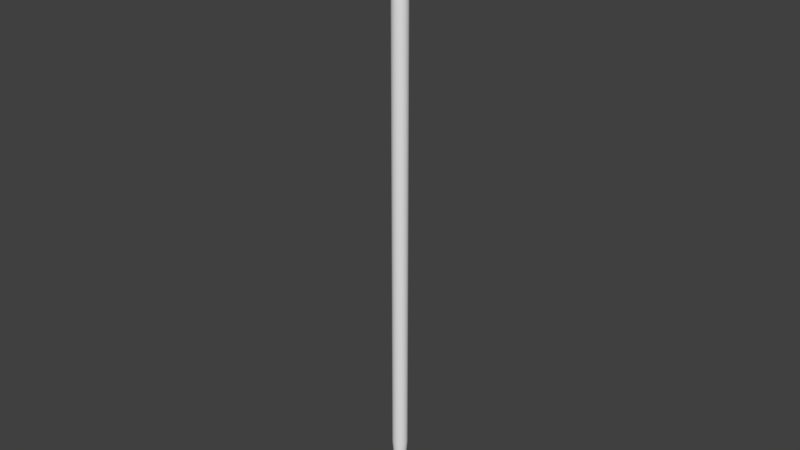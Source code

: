 # Source: Pin.blend  (saved by Blender 2.77.0; exported with 4.5.12 LTS)
import bpy
from mathutils import Matrix  # noqa: F401  (used for matrix-valued properties, if any)

bpy.ops.wm.read_factory_settings(use_empty=True)
scene = bpy.context.scene
scene.name = 'Scene'

# ---- collections
col_collection_1 = bpy.data.collections.new('Collection 1'); scene.collection.children.link(col_collection_1)

# ---- materials (node trees are filled in below, after node groups)
mat_material_001 = bpy.data.materials.new('Material.001')
mat_material_001.alpha_threshold = 0.0
mat_material_001.roughness = 0.5
mat_material_002 = bpy.data.materials.new('Material.002')
mat_material_002.alpha_threshold = 0.0
mat_material_002.roughness = 0.5

# ---- material node trees
mat_material_002.use_nodes = True; mat_material_002.node_tree.nodes.clear()
_N = mat_material_002.node_tree.nodes; _L = mat_material_002.node_tree.links
n0 = _N.new('ShaderNodeOutputMaterial'); n0.name = 'Material Output'; n0.location = (300, 300)
n1 = _N.new('ShaderNodeBsdfDiffuse'); n1.name = 'Diffuse BSDF'; n1.location = (10, 300)
n1.inputs[0].default_value = (0.8, 0.0, 0.00279, 1.0)
_L.new(n1.outputs[0], n0.inputs[0])
n0.is_active_output = True

# ---- world
world_world = bpy.data.worlds.new('World'); scene.world = world_world
world_world.color = (0.05088, 0.05088, 0.05088)
world_world.use_sun_shadow = False
world_world.sun_shadow_jitter_overblur = 0.0
world_world.cycles.sampling_method = 'MANUAL'

# ---- meshes
me_cylinder = bpy.data.meshes.new('Cylinder')
me_cylinder.from_pydata([(-8.452e-09, -1.505e-07, -1.121), (-8.529e-09, 0.1057, 6.53), (-0.331, 0.06584, 6.653), (0.02735, 0.1021, 6.53), (-0.2815, 0.05599, 6.592), (0.05284, 0.09152, 6.53), (-0.2212, 0.04399, 6.542), (0.07472, 0.07472, 6.53), (-0.1523, 0.0303, 6.504), (0.09152, 0.05284, 6.53), (-0.07766, 0.01545, 6.481), (0.1021, 0.02735, 6.53), (0.1057, -1.306e-07, 6.53), (0.1021, -0.02735, 6.53), (-0.07918, -8.182e-08, 6.481), (0.09152, -0.05284, 6.53), (-0.1553, -8.182e-08, 6.504), (0.07472, -0.07472, 6.53), (-0.2255, -8.182e-08, 6.542), (0.05284, -0.09152, 6.53), (-0.287, -8.182e-08, 6.592), (0.02735, -0.1021, 6.53), (-0.3375, -8.182e-08, 6.653), (3.262e-08, -0.1057, 6.53), (-0.375, -8.182e-08, 6.724), (-0.02735, -0.1021, 6.53), (-0.3981, -8.182e-08, 6.8), (-0.05284, -0.09152, 6.53), (-0.4059, -8.182e-08, 6.879), (-0.07472, -0.07472, 6.53), (-0.3981, -8.182e-08, 6.958), (-0.09152, -0.05284, 6.53), (-0.375, -8.182e-08, 7.034), (-0.1021, -0.02735, 6.53), (-0.3375, -8.182e-08, 7.104), (-0.1057, -1.877e-07, 6.53), (-0.287, -8.182e-08, 7.166), (-0.1021, 0.02735, 6.53), (-0.2255, -8.182e-08, 7.216), (-0.09152, 0.05284, 6.53), (-0.1553, -8.182e-08, 7.254), (-0.07472, 0.07472, 6.53), (-0.07918, -8.182e-08, 7.277), (-0.05284, 0.09152, 6.53), (-0.02735, 0.1021, 6.53), (-8.529e-09, 0.1057, -0.237), (0.02735, 0.1021, -0.237), (0.05284, 0.09152, -0.237), (0.07472, 0.07472, -0.237), (0.09152, 0.05284, -0.237), (0.1021, 0.02735, -0.237), (0.1057, -1.306e-07, -0.237), (0.1021, -0.02735, -0.237), (0.09152, -0.05284, -0.237), (0.07472, -0.07472, -0.237), (0.05284, -0.09152, -0.237), (0.02735, -0.1021, -0.237), (3.262e-08, -0.1057, -0.237), (-0.02735, -0.1021, -0.237), (-0.05284, -0.09152, -0.237), (-0.07472, -0.07472, -0.237), (-0.09152, -0.05284, -0.237), (-0.1021, -0.02735, -0.237), (-0.1057, -1.877e-07, -0.237), (-0.1021, 0.02735, -0.237), (-0.09152, 0.05284, -0.237), (-0.07472, 0.07472, -0.237), (-0.05284, 0.09152, -0.237), (-0.02735, 0.1021, -0.237), (0.01862, 0.06951, -0.6788), (0.03598, 0.06232, -0.6788), (0.05088, 0.05088, -0.6788), (0.06232, 0.03598, -0.6788), (0.06951, 0.01862, -0.6788), (0.07196, -1.376e-07, -0.6788), (0.06951, -0.01862, -0.6788), (0.06232, -0.03598, -0.6788), (0.05088, -0.05088, -0.6788), (0.03598, -0.06232, -0.6788), (0.01862, -0.06951, -0.6788), (1.944e-08, -0.07196, -0.6788), (-0.01862, -0.06951, -0.6788), (-0.03598, -0.06232, -0.6788), (-0.05088, -0.05088, -0.6788), (-0.06232, -0.03598, -0.6788), (-0.06951, -0.01862, -0.6788), (-0.07196, -1.765e-07, -0.6788), (-0.06951, 0.01862, -0.6788), (-0.06232, 0.03598, -0.6788), (-0.05088, 0.05088, -0.6788), (-0.03598, 0.06232, -0.6788), (-0.01862, 0.06951, -0.6788), (-8.579e-09, 0.07196, -0.6788), (-0.3678, 0.07315, 6.724), (-0.3904, 0.07766, 6.8), (-0.3981, 0.07918, 6.879), (-0.3904, 0.07766, 6.958), (-0.3678, 0.07315, 7.034), (-0.331, 0.06584, 7.104), (-0.2815, 0.05599, 7.166), (-0.2212, 0.04399, 7.216), (-0.1523, 0.0303, 7.254), (-0.07766, 0.01545, 7.277), (-0.3118, 0.1291, 6.653), (-0.2651, 0.1098, 6.592), (-0.2083, 0.08629, 6.542), (-0.1435, 0.05944, 6.504), (-0.07315, 0.0303, 6.481), (-0.3464, 0.1435, 6.724), (-0.3678, 0.1523, 6.8), (-0.375, 0.1553, 6.879), (-0.3678, 0.1523, 6.958), (-0.3464, 0.1435, 7.034), (-0.3118, 0.1291, 7.104), (-0.2651, 0.1098, 7.166), (-0.2083, 0.08629, 7.216), (-0.1435, 0.05944, 7.254), (-0.07315, 0.0303, 7.277), (-0.2806, 0.1875, 6.653), (-0.2386, 0.1594, 6.592), (-0.1875, 0.1253, 6.542), (-0.1291, 0.08629, 6.504), (-0.06584, 0.04399, 6.481), (-0.3118, 0.2083, 6.724), (-0.331, 0.2212, 6.8), (-0.3375, 0.2255, 6.879), (-0.331, 0.2212, 6.958), (-0.3118, 0.2083, 7.034), (-0.2806, 0.1875, 7.104), (-0.2386, 0.1594, 7.166), (-0.1875, 0.1253, 7.216), (-0.1291, 0.08629, 7.254), (-0.06584, 0.04399, 7.277), (-0.2386, 0.2386, 6.653), (-0.2029, 0.2029, 6.592), (-0.1594, 0.1594, 6.542), (-0.1098, 0.1098, 6.504), (-0.05599, 0.05599, 6.481), (-0.2651, 0.2651, 6.724), (-0.2815, 0.2815, 6.8), (-0.287, 0.287, 6.879), (-0.2815, 0.2815, 6.958), (-0.2651, 0.2651, 7.034), (-0.2386, 0.2386, 7.104), (-0.2029, 0.2029, 7.166), (-0.1594, 0.1594, 7.216), (-0.1098, 0.1098, 7.254), (-0.05599, 0.05599, 7.277), (-0.1875, 0.2806, 6.653), (-0.1594, 0.2386, 6.592), (-0.1253, 0.1875, 6.542), (-0.08629, 0.1291, 6.504), (-0.04399, 0.06584, 6.481), (-0.2083, 0.3118, 6.724), (-0.2212, 0.331, 6.8), (-0.2255, 0.3375, 6.879), (-0.2212, 0.331, 6.958), (-0.2083, 0.3118, 7.034), (-0.1875, 0.2806, 7.104), (-0.1594, 0.2386, 7.166), (-0.1253, 0.1875, 7.216), (-0.08629, 0.1291, 7.254), (-0.04399, 0.06584, 7.277), (-0.1291, 0.3118, 6.653), (-0.1098, 0.2651, 6.592), (-0.08629, 0.2083, 6.542), (-0.05944, 0.1435, 6.504), (-0.0303, 0.07315, 6.481), (-0.1435, 0.3464, 6.724), (-0.1523, 0.3678, 6.8), (-0.1553, 0.375, 6.879), (-0.1523, 0.3678, 6.958), (-0.1435, 0.3464, 7.034), (-0.1291, 0.3118, 7.104), (-0.1098, 0.2651, 7.166), (-0.08629, 0.2083, 7.216), (-0.05944, 0.1435, 7.254), (-0.0303, 0.07315, 7.277), (-0.06584, 0.331, 6.653), (-0.05599, 0.2815, 6.592), (-0.04399, 0.2212, 6.542), (-0.0303, 0.1523, 6.504), (-0.01545, 0.07766, 6.481), (-0.07315, 0.3678, 6.724), (-0.07766, 0.3904, 6.8), (-0.07918, 0.3981, 6.879), (-0.07766, 0.3904, 6.958), (-0.07315, 0.3678, 7.034), (-0.06584, 0.331, 7.104), (-0.05599, 0.2815, 7.166), (-0.04399, 0.2212, 7.216), (-0.0303, 0.1523, 7.254), (-0.01545, 0.07766, 7.277), (2.526e-07, 0.3375, 6.653), (2.465e-07, 0.287, 6.592), (2.556e-07, 0.2255, 6.542), (2.405e-07, 0.1553, 6.504), (2.42e-07, 0.07918, 6.481), (2.102e-07, 0.375, 6.724), (2.768e-07, 0.3981, 6.8), (2.707e-07, 0.4059, 6.879), (2.768e-07, 0.3981, 6.958), (2.284e-07, 0.375, 7.034), (2.526e-07, 0.3375, 7.104), (2.465e-07, 0.287, 7.166), (2.435e-07, 0.2255, 7.216), (2.465e-07, 0.1553, 7.254), (2.496e-07, 0.07918, 7.277), (0.06584, 0.331, 6.653), (0.05599, 0.2815, 6.592), (0.04399, 0.2212, 6.542), (0.0303, 0.1523, 6.504), (0.01545, 0.07766, 6.481), (0.07315, 0.3678, 6.724), (0.07766, 0.3904, 6.8), (0.07918, 0.3981, 6.879), (0.07766, 0.3904, 6.958), (0.07315, 0.3678, 7.034), (0.06584, 0.331, 7.104), (0.05599, 0.2815, 7.166), (0.04399, 0.2212, 7.216), (0.0303, 0.1523, 7.254), (0.01545, 0.07766, 7.277), (0.1291, 0.3118, 6.653), (0.1098, 0.2651, 6.592), (0.08629, 0.2083, 6.542), (0.05944, 0.1435, 6.504), (0.0303, 0.07315, 6.481), (0.1435, 0.3464, 6.724), (0.1523, 0.3678, 6.8), (0.1553, 0.375, 6.879), (0.1523, 0.3678, 6.958), (0.1435, 0.3464, 7.034), (0.1291, 0.3118, 7.104), (0.1098, 0.2651, 7.166), (0.08629, 0.2083, 7.216), (0.05944, 0.1435, 7.254), (0.0303, 0.07315, 7.277), (0.1875, 0.2806, 6.653), (0.1594, 0.2386, 6.592), (0.1253, 0.1875, 6.542), (0.08629, 0.1291, 6.504), (0.04399, 0.06584, 6.481), (0.2083, 0.3118, 6.724), (0.2212, 0.331, 6.8), (0.2255, 0.3375, 6.879), (0.2212, 0.331, 6.958), (0.2083, 0.3118, 7.034), (0.1875, 0.2806, 7.104), (0.1594, 0.2386, 7.166), (0.1253, 0.1875, 7.216), (0.08629, 0.1291, 7.254), (0.04399, 0.06584, 7.277), (0.2386, 0.2386, 6.653), (0.2029, 0.2029, 6.592), (0.1594, 0.1594, 6.542), (0.1098, 0.1098, 6.504), (0.05599, 0.05599, 6.481), (0.2651, 0.2651, 6.724), (0.2815, 0.2815, 6.8), (0.287, 0.287, 6.879), (0.2815, 0.2815, 6.958), (0.2651, 0.2651, 7.034), (0.2386, 0.2386, 7.104), (0.2029, 0.2029, 7.166), (0.1594, 0.1594, 7.216), (0.1098, 0.1098, 7.254), (0.05599, 0.05599, 7.277), (0.2806, 0.1875, 6.653), (0.2386, 0.1594, 6.592), (0.1875, 0.1253, 6.542), (0.1291, 0.08629, 6.504), (0.06584, 0.04399, 6.481), (0.3118, 0.2083, 6.724), (0.331, 0.2212, 6.8), (0.3375, 0.2255, 6.879), (0.331, 0.2212, 6.958), (0.3118, 0.2083, 7.034), (0.2806, 0.1875, 7.104), (0.2386, 0.1594, 7.166), (0.1875, 0.1253, 7.216), (0.1291, 0.08629, 7.254), (0.06584, 0.04399, 7.277), (0.3118, 0.1291, 6.653), (0.2651, 0.1098, 6.592), (0.2083, 0.08629, 6.542), (0.1435, 0.05944, 6.504), (0.07315, 0.0303, 6.481), (0.3464, 0.1435, 6.724), (0.3678, 0.1523, 6.8), (0.375, 0.1553, 6.879), (0.3678, 0.1523, 6.958), (0.3464, 0.1435, 7.034), (0.3118, 0.1291, 7.104), (0.2651, 0.1098, 7.166), (0.2083, 0.08629, 7.216), (0.1435, 0.05944, 7.254), (0.07315, 0.0303, 7.277), (0.331, 0.06584, 6.653), (0.2815, 0.05599, 6.592), (0.2212, 0.04399, 6.542), (0.1523, 0.0303, 6.504), (0.07766, 0.01545, 6.481), (0.3678, 0.07315, 6.724), (0.3904, 0.07766, 6.8), (0.3981, 0.07918, 6.879), (0.3904, 0.07766, 6.958), (0.3678, 0.07315, 7.034), (0.331, 0.06584, 7.104), (0.2815, 0.05599, 7.166), (0.2212, 0.04399, 7.216), (0.1523, 0.0303, 7.254), (0.07766, 0.01545, 7.277), (0.3375, -1.165e-07, 6.653), (0.287, -9.231e-08, 6.592), (0.2255, -8.626e-08, 6.542), (0.1553, -8.022e-08, 6.504), (0.07918, -8.022e-08, 6.481), (0.375, -5.602e-08, 6.724), (0.3981, -1.165e-07, 6.8), (0.4059, -1.226e-07, 6.879), (0.3981, -1.165e-07, 6.958), (0.375, -5.602e-08, 7.034), (0.3375, -1.165e-07, 7.104), (0.287, -9.231e-08, 7.166), (0.2255, -7.114e-08, 7.216), (0.1553, -6.51e-08, 7.254), (0.07918, -8.475e-08, 7.277), (0.331, -0.06584, 6.653), (0.2815, -0.05599, 6.592), (0.2212, -0.04399, 6.542), (0.1523, -0.0303, 6.504), (0.07766, -0.01545, 6.481), (0.3678, -0.07315, 6.724), (0.3904, -0.07766, 6.8), (0.3981, -0.07918, 6.879), (0.3904, -0.07766, 6.958), (0.3678, -0.07315, 7.034), (0.331, -0.06584, 7.104), (0.2815, -0.05599, 7.166), (0.2212, -0.04399, 7.216), (0.1523, -0.0303, 7.254), (0.07766, -0.01545, 7.277), (0.3118, -0.1291, 6.653), (0.2651, -0.1098, 6.592), (0.2083, -0.08629, 6.542), (0.1435, -0.05944, 6.504), (0.07315, -0.0303, 6.481), (0.3464, -0.1435, 6.724), (0.3678, -0.1523, 6.8), (0.375, -0.1553, 6.879), (0.3678, -0.1523, 6.958), (0.3464, -0.1435, 7.034), (0.3118, -0.1291, 7.104), (0.2651, -0.1098, 7.166), (0.2083, -0.08629, 7.216), (0.1435, -0.05944, 7.254), (0.07315, -0.0303, 7.277), (0.2806, -0.1875, 6.653), (0.2386, -0.1594, 6.592), (0.1875, -0.1253, 6.542), (0.1291, -0.08629, 6.504), (0.06584, -0.04399, 6.481), (0.3118, -0.2083, 6.724), (0.331, -0.2212, 6.8), (0.3375, -0.2255, 6.879), (0.331, -0.2212, 6.958), (0.3118, -0.2083, 7.034), (0.2806, -0.1875, 7.104), (0.2386, -0.1594, 7.166), (0.1875, -0.1253, 7.216), (0.1291, -0.08629, 7.254), (0.06584, -0.04399, 7.277), (0.2386, -0.2386, 6.653), (0.2029, -0.2029, 6.592), (0.1594, -0.1594, 6.542), (0.1098, -0.1098, 6.504), (0.05599, -0.05599, 6.481), (0.2651, -0.2651, 6.724), (0.2815, -0.2815, 6.8), (0.287, -0.287, 6.879), (0.2815, -0.2815, 6.958), (0.2651, -0.2651, 7.034), (0.2386, -0.2386, 7.104), (0.2029, -0.2029, 7.166), (0.1594, -0.1594, 7.216), (0.1098, -0.1098, 7.254), (0.05599, -0.05599, 7.277), (0.1875, -0.2806, 6.653), (0.1594, -0.2386, 6.592), (0.1253, -0.1875, 6.542), (0.08629, -0.1291, 6.504), (0.04399, -0.06584, 6.481), (0.2083, -0.3118, 6.724), (0.2212, -0.331, 6.8), (0.2255, -0.3375, 6.879), (0.2212, -0.331, 6.958), (0.2083, -0.3118, 7.034), (0.1875, -0.2806, 7.104), (0.1594, -0.2386, 7.166), (0.1253, -0.1875, 7.216), (0.08629, -0.1291, 7.254), (0.04399, -0.06584, 7.277), (0.1291, -0.3118, 6.653), (0.1098, -0.2651, 6.592), (0.08629, -0.2083, 6.542), (0.05944, -0.1435, 6.504), (0.0303, -0.07315, 6.481), (0.1435, -0.3464, 6.724), (0.1523, -0.3678, 6.8), (0.1553, -0.375, 6.879), (0.1523, -0.3678, 6.958), (0.1435, -0.3464, 7.034), (0.1291, -0.3118, 7.104), (0.1098, -0.2651, 7.166), (0.08629, -0.2083, 7.216), (0.05944, -0.1435, 7.254), (0.0303, -0.07315, 7.277), (0.06584, -0.331, 6.653), (0.05599, -0.2815, 6.592), (0.04399, -0.2212, 6.542), (0.0303, -0.1523, 6.504), (0.01545, -0.07766, 6.481), (0.07315, -0.3678, 6.724), (0.07766, -0.3904, 6.8), (0.07918, -0.3981, 6.879), (0.07766, -0.3904, 6.958), (0.07315, -0.3678, 7.034), (0.06584, -0.331, 7.104), (0.05599, -0.2815, 7.166), (0.04399, -0.2212, 7.216), (0.0303, -0.1523, 7.254), (0.01545, -0.07766, 7.277), (1.74e-07, -0.3375, 6.653), (1.921e-07, -0.287, 6.592), (2.223e-07, -0.2255, 6.542), (2.193e-07, -0.1553, 6.504), (2.45e-07, -0.07918, 6.481), (2.492e-07, -8.182e-08, 6.473), (2.465e-07, -0.375, 6.724), (1.558e-07, -0.3981, 6.8), (1.74e-07, -0.4059, 6.879), (1.558e-07, -0.3981, 6.958), (2.465e-07, -0.375, 7.034), (1.74e-07, -0.3375, 7.104), (1.921e-07, -0.287, 7.166), (2.314e-07, -0.2255, 7.216), (2.314e-07, -0.1553, 7.254), (2.435e-07, -0.07918, 7.277), (-0.06584, -0.331, 6.653), (-0.05599, -0.2815, 6.592), (-0.04399, -0.2212, 6.542), (-0.0303, -0.1523, 6.504), (-0.01545, -0.07766, 6.481), (-0.07315, -0.3678, 6.724), (-0.07766, -0.3904, 6.8), (-0.07918, -0.3981, 6.879), (-0.07766, -0.3904, 6.958), (-0.07315, -0.3678, 7.034), (-0.06584, -0.331, 7.104), (-0.05599, -0.2815, 7.166), (-0.04399, -0.2212, 7.216), (-0.0303, -0.1523, 7.254), (-0.01545, -0.07766, 7.277), (-0.1291, -0.3118, 6.653), (-0.1098, -0.2651, 6.592), (-0.08629, -0.2083, 6.542), (-0.05944, -0.1435, 6.504), (-0.0303, -0.07315, 6.481), (-0.1435, -0.3464, 6.724), (-0.1523, -0.3678, 6.8), (-0.1553, -0.375, 6.879), (-0.1523, -0.3678, 6.958), (-0.1435, -0.3464, 7.034), (-0.1291, -0.3118, 7.104), (-0.1098, -0.2651, 7.166), (-0.08629, -0.2083, 7.216), (-0.05944, -0.1435, 7.254), (-0.0303, -0.07315, 7.277), (-0.1875, -0.2806, 6.653), (-0.1594, -0.2386, 6.592), (-0.1253, -0.1875, 6.542), (-0.08629, -0.1291, 6.504), (-0.04399, -0.06584, 6.481), (-0.2083, -0.3118, 6.724), (-0.2212, -0.331, 6.8), (-0.2255, -0.3375, 6.879), (-0.2212, -0.331, 6.958), (-0.2083, -0.3118, 7.034), (-0.1875, -0.2806, 7.104), (-0.1594, -0.2386, 7.166), (-0.1253, -0.1875, 7.216), (-0.08629, -0.1291, 7.254), (-0.04399, -0.06584, 7.277), (1.758e-07, -1.918e-07, 7.285), (-0.2386, -0.2386, 6.653), (-0.2029, -0.2029, 6.592), (-0.1594, -0.1594, 6.542), (-0.1098, -0.1098, 6.504), (-0.05599, -0.05599, 6.481), (-0.2651, -0.2651, 6.724), (-0.2815, -0.2815, 6.8), (-0.287, -0.287, 6.879), (-0.2815, -0.2815, 6.958), (-0.2651, -0.2651, 7.034), (-0.2386, -0.2386, 7.104), (-0.2029, -0.2029, 7.166), (-0.1594, -0.1594, 7.216), (-0.1098, -0.1098, 7.254), (-0.05599, -0.05599, 7.277), (-0.2806, -0.1875, 6.653), (-0.2386, -0.1594, 6.592), (-0.1875, -0.1253, 6.542), (-0.1291, -0.08629, 6.504), (-0.06584, -0.04399, 6.481), (-0.3118, -0.2083, 6.724), (-0.331, -0.2212, 6.8), (-0.3375, -0.2255, 6.879), (-0.331, -0.2212, 6.958), (-0.3118, -0.2083, 7.034), (-0.2806, -0.1875, 7.104), (-0.2386, -0.1594, 7.166), (-0.1875, -0.1253, 7.216), (-0.1291, -0.08629, 7.254), (-0.06584, -0.04399, 7.277), (-0.3118, -0.1291, 6.653), (-0.2651, -0.1098, 6.592), (-0.2083, -0.08629, 6.542), (-0.1435, -0.05944, 6.504), (-0.07315, -0.0303, 6.481), (-0.3464, -0.1435, 6.724), (-0.3678, -0.1523, 6.8), (-0.375, -0.1553, 6.879), (-0.3678, -0.1523, 6.958), (-0.3464, -0.1435, 7.034), (-0.3118, -0.1291, 7.104), (-0.2651, -0.1098, 7.166), (-0.2083, -0.08629, 7.216), (-0.1435, -0.05944, 7.254), (-0.07315, -0.0303, 7.277), (-0.331, -0.06584, 6.653), (-0.2815, -0.05599, 6.592), (-0.2212, -0.04399, 6.542), (-0.1523, -0.0303, 6.504), (-0.07766, -0.01545, 6.481), (-0.3678, -0.07315, 6.724), (-0.3904, -0.07766, 6.8), (-0.3981, -0.07918, 6.879), (-0.3904, -0.07766, 6.958), (-0.3678, -0.07315, 7.034), (-0.331, -0.06584, 7.104), (-0.2815, -0.05599, 7.166), (-0.2212, -0.04399, 7.216), (-0.1523, -0.0303, 7.254), (-0.07766, -0.01545, 7.277)], [], [(45, 1, 3, 46), (46, 3, 5, 47), (47, 5, 7, 48), (48, 7, 9, 49), (49, 9, 11, 50), (50, 11, 12, 51), (51, 12, 13, 52), (52, 13, 15, 53), (53, 15, 17, 54), (54, 17, 19, 55), (55, 19, 21, 56), (56, 21, 23, 57), (57, 23, 25, 58), (58, 25, 27, 59), (59, 27, 29, 60), (60, 29, 31, 61), (61, 31, 33, 62), (62, 33, 35, 63), (63, 35, 37, 64), (64, 37, 39, 65), (65, 39, 41, 66), (66, 41, 43, 67), (26, 28, 95, 94), (67, 43, 44, 68), (68, 44, 1, 45), (4, 2, 103, 104), (91, 68, 45, 92), (90, 67, 68, 91), (89, 66, 67, 90), (88, 65, 66, 89), (87, 64, 65, 88), (86, 63, 64, 87), (85, 62, 63, 86), (84, 61, 62, 85), (83, 60, 61, 84), (82, 59, 60, 83), (81, 58, 59, 82), (80, 57, 58, 81), (79, 56, 57, 80), (78, 55, 56, 79), (77, 54, 55, 78), (76, 53, 54, 77), (75, 52, 53, 76), (74, 51, 52, 75), (73, 50, 51, 74), (72, 49, 50, 73), (71, 48, 49, 72), (70, 47, 48, 71), (69, 46, 47, 70), (92, 45, 46, 69), (0, 92, 69), (0, 69, 70), (0, 70, 71), (0, 71, 72), (0, 72, 73), (0, 73, 74), (0, 74, 75), (0, 75, 76), (0, 76, 77), (0, 77, 78), (0, 78, 79), (0, 79, 80), (0, 80, 81), (0, 81, 82), (0, 82, 83), (0, 83, 84), (0, 84, 85), (0, 85, 86), (0, 86, 87), (0, 87, 88), (0, 88, 89), (0, 89, 90), (0, 90, 91), (0, 91, 92), (101, 102, 117, 116), (96, 97, 112, 111), (97, 98, 113, 112), (2, 93, 108, 103), (102, 494, 117), (93, 94, 109, 108), (40, 42, 102, 101), (24, 26, 94, 93), (38, 40, 101, 100), (22, 24, 93, 2), (36, 38, 100, 99), (20, 22, 2, 4), (34, 36, 99, 98), (18, 20, 4, 6), (32, 34, 98, 97), (16, 18, 6, 8), (30, 32, 97, 96), (14, 16, 8, 10), (28, 30, 96, 95), (42, 494, 102), (438, 14, 10), (100, 101, 116, 115), (6, 4, 104, 105), (95, 96, 111, 110), (8, 6, 105, 106), (94, 95, 110, 109), (10, 8, 106, 107), (99, 100, 115, 114), (438, 10, 107), (98, 99, 114, 113), (105, 104, 119, 120), (115, 116, 131, 130), (110, 111, 126, 125), (111, 112, 127, 126), (104, 103, 118, 119), (116, 117, 132, 131), (103, 108, 123, 118), (117, 494, 132), (438, 107, 122), (112, 113, 128, 127), (107, 106, 121, 122), (113, 114, 129, 128), (108, 109, 124, 123), (109, 110, 125, 124), (106, 105, 120, 121), (114, 115, 130, 129), (123, 124, 139, 138), (131, 132, 147, 146), (124, 125, 140, 139), (438, 122, 137), (132, 494, 147), (125, 126, 141, 140), (122, 121, 136, 137), (126, 127, 142, 141), (121, 120, 135, 136), (127, 128, 143, 142), (120, 119, 134, 135), (128, 129, 144, 143), (119, 118, 133, 134), (129, 130, 145, 144), (118, 123, 138, 133), (130, 131, 146, 145), (142, 143, 158, 157), (135, 134, 149, 150), (143, 144, 159, 158), (134, 133, 148, 149), (144, 145, 160, 159), (133, 138, 153, 148), (145, 146, 161, 160), (138, 139, 154, 153), (146, 147, 162, 161), (139, 140, 155, 154), (438, 137, 152), (147, 494, 162), (140, 141, 156, 155), (137, 136, 151, 152), (141, 142, 157, 156), (136, 135, 150, 151), (161, 162, 177, 176), (154, 155, 170, 169), (438, 152, 167), (162, 494, 177), (155, 156, 171, 170), (152, 151, 166, 167), (156, 157, 172, 171), (151, 150, 165, 166), (157, 158, 173, 172), (150, 149, 164, 165), (158, 159, 174, 173), (149, 148, 163, 164), (159, 160, 175, 174), (148, 153, 168, 163), (160, 161, 176, 175), (153, 154, 169, 168), (165, 164, 179, 180), (173, 174, 189, 188), (164, 163, 178, 179), (174, 175, 190, 189), (163, 168, 183, 178), (175, 176, 191, 190), (168, 169, 184, 183), (176, 177, 192, 191), (169, 170, 185, 184), (438, 167, 182), (177, 494, 192), (170, 171, 186, 185), (167, 166, 181, 182), (171, 172, 187, 186), (166, 165, 180, 181), (172, 173, 188, 187), (184, 185, 200, 199), (438, 182, 197), (192, 494, 207), (185, 186, 201, 200), (182, 181, 196, 197), (186, 187, 202, 201), (181, 180, 195, 196), (187, 188, 203, 202), (180, 179, 194, 195), (188, 189, 204, 203), (179, 178, 193, 194), (189, 190, 205, 204), (178, 183, 198, 193), (190, 191, 206, 205), (183, 184, 199, 198), (191, 192, 207, 206), (203, 204, 219, 218), (194, 193, 208, 209), (204, 205, 220, 219), (193, 198, 213, 208), (205, 206, 221, 220), (198, 199, 214, 213), (206, 207, 222, 221), (199, 200, 215, 214), (438, 197, 212), (207, 494, 222), (200, 201, 216, 215), (197, 196, 211, 212), (201, 202, 217, 216), (196, 195, 210, 211), (202, 203, 218, 217), (195, 194, 209, 210), (222, 494, 237), (215, 216, 231, 230), (212, 211, 226, 227), (216, 217, 232, 231), (211, 210, 225, 226), (217, 218, 233, 232), (210, 209, 224, 225), (218, 219, 234, 233), (209, 208, 223, 224), (219, 220, 235, 234), (208, 213, 228, 223), (220, 221, 236, 235), (213, 214, 229, 228), (221, 222, 237, 236), (214, 215, 230, 229), (438, 212, 227), (234, 235, 250, 249), (223, 228, 243, 238), (235, 236, 251, 250), (228, 229, 244, 243), (236, 237, 252, 251), (229, 230, 245, 244), (438, 227, 242), (237, 494, 252), (230, 231, 246, 245), (227, 226, 241, 242), (231, 232, 247, 246), (226, 225, 240, 241), (232, 233, 248, 247), (225, 224, 239, 240), (233, 234, 249, 248), (224, 223, 238, 239), (242, 241, 256, 257), (246, 247, 262, 261), (241, 240, 255, 256), (247, 248, 263, 262), (240, 239, 254, 255), (248, 249, 264, 263), (239, 238, 253, 254), (249, 250, 265, 264), (238, 243, 258, 253), (250, 251, 266, 265), (243, 244, 259, 258), (251, 252, 267, 266), (244, 245, 260, 259), (438, 242, 257), (252, 494, 267), (245, 246, 261, 260), (253, 258, 273, 268), (265, 266, 281, 280), (258, 259, 274, 273), (266, 267, 282, 281), (259, 260, 275, 274), (438, 257, 272), (267, 494, 282), (260, 261, 276, 275), (257, 256, 271, 272), (261, 262, 277, 276), (256, 255, 270, 271), (262, 263, 278, 277), (255, 254, 269, 270), (263, 264, 279, 278), (254, 253, 268, 269), (264, 265, 280, 279), (276, 277, 292, 291), (271, 270, 285, 286), (277, 278, 293, 292), (270, 269, 284, 285), (278, 279, 294, 293), (269, 268, 283, 284), (279, 280, 295, 294), (268, 273, 288, 283), (280, 281, 296, 295), (273, 274, 289, 288), (281, 282, 297, 296), (274, 275, 290, 289), (438, 272, 287), (282, 494, 297), (275, 276, 291, 290), (272, 271, 286, 287), (295, 296, 311, 310), (288, 289, 304, 303), (296, 297, 312, 311), (289, 290, 305, 304), (438, 287, 302), (297, 494, 312), (290, 291, 306, 305), (287, 286, 301, 302), (291, 292, 307, 306), (286, 285, 300, 301), (292, 293, 308, 307), (285, 284, 299, 300), (293, 294, 309, 308), (284, 283, 298, 299), (294, 295, 310, 309), (283, 288, 303, 298), (301, 300, 315, 316), (307, 308, 323, 322), (300, 299, 314, 315), (308, 309, 324, 323), (299, 298, 313, 314), (309, 310, 325, 324), (298, 303, 318, 313), (310, 311, 326, 325), (303, 304, 319, 318), (311, 312, 327, 326), (304, 305, 320, 319), (438, 302, 317), (312, 494, 327), (305, 306, 321, 320), (302, 301, 316, 317), (306, 307, 322, 321), (318, 319, 334, 333), (326, 327, 342, 341), (319, 320, 335, 334), (438, 317, 332), (327, 494, 342), (320, 321, 336, 335), (317, 316, 331, 332), (321, 322, 337, 336), (316, 315, 330, 331), (322, 323, 338, 337), (315, 314, 329, 330), (323, 324, 339, 338), (314, 313, 328, 329), (324, 325, 340, 339), (313, 318, 333, 328), (325, 326, 341, 340), (337, 338, 353, 352), (330, 329, 344, 345), (338, 339, 354, 353), (329, 328, 343, 344), (339, 340, 355, 354), (328, 333, 348, 343), (340, 341, 356, 355), (333, 334, 349, 348), (341, 342, 357, 356), (334, 335, 350, 349), (438, 332, 347), (342, 494, 357), (335, 336, 351, 350), (332, 331, 346, 347), (336, 337, 352, 351), (331, 330, 345, 346), (356, 357, 372, 371), (349, 350, 365, 364), (438, 347, 362), (357, 494, 372), (350, 351, 366, 365), (347, 346, 361, 362), (351, 352, 367, 366), (346, 345, 360, 361), (352, 353, 368, 367), (345, 344, 359, 360), (353, 354, 369, 368), (344, 343, 358, 359), (354, 355, 370, 369), (343, 348, 363, 358), (355, 356, 371, 370), (348, 349, 364, 363), (368, 369, 384, 383), (359, 358, 373, 374), (369, 370, 385, 384), (358, 363, 378, 373), (370, 371, 386, 385), (363, 364, 379, 378), (371, 372, 387, 386), (364, 365, 380, 379), (438, 362, 377), (372, 494, 387), (365, 366, 381, 380), (362, 361, 376, 377), (366, 367, 382, 381), (361, 360, 375, 376), (367, 368, 383, 382), (360, 359, 374, 375), (438, 377, 392), (387, 494, 402), (380, 381, 396, 395), (377, 376, 391, 392), (381, 382, 397, 396), (376, 375, 390, 391), (382, 383, 398, 397), (375, 374, 389, 390), (383, 384, 399, 398), (374, 373, 388, 389), (384, 385, 400, 399), (373, 378, 393, 388), (385, 386, 401, 400), (378, 379, 394, 393), (386, 387, 402, 401), (379, 380, 395, 394), (389, 388, 403, 404), (399, 400, 415, 414), (388, 393, 408, 403), (400, 401, 416, 415), (393, 394, 409, 408), (401, 402, 417, 416), (394, 395, 410, 409), (438, 392, 407), (402, 494, 417), (395, 396, 411, 410), (392, 391, 406, 407), (396, 397, 412, 411), (391, 390, 405, 406), (397, 398, 413, 412), (390, 389, 404, 405), (398, 399, 414, 413), (410, 411, 426, 425), (407, 406, 421, 422), (411, 412, 427, 426), (406, 405, 420, 421), (412, 413, 428, 427), (405, 404, 419, 420), (413, 414, 429, 428), (404, 403, 418, 419), (414, 415, 430, 429), (403, 408, 423, 418), (415, 416, 431, 430), (408, 409, 424, 423), (416, 417, 432, 431), (409, 410, 425, 424), (438, 407, 422), (417, 494, 432), (429, 430, 446, 445), (418, 423, 439, 433), (430, 431, 447, 446), (423, 424, 440, 439), (431, 432, 448, 447), (424, 425, 441, 440), (438, 422, 437), (432, 494, 448), (425, 426, 442, 441), (422, 421, 436, 437), (426, 427, 443, 442), (421, 420, 435, 436), (427, 428, 444, 443), (420, 419, 434, 435), (428, 429, 445, 444), (419, 418, 433, 434), (437, 436, 452, 453), (442, 443, 458, 457), (436, 435, 451, 452), (443, 444, 459, 458), (435, 434, 450, 451), (444, 445, 460, 459), (434, 433, 449, 450), (445, 446, 461, 460), (433, 439, 454, 449), (446, 447, 462, 461), (439, 440, 455, 454), (447, 448, 463, 462), (440, 441, 456, 455), (438, 437, 453), (448, 494, 463), (441, 442, 457, 456), (449, 454, 469, 464), (461, 462, 477, 476), (454, 455, 470, 469), (462, 463, 478, 477), (455, 456, 471, 470), (438, 453, 468), (463, 494, 478), (456, 457, 472, 471), (453, 452, 467, 468), (457, 458, 473, 472), (452, 451, 466, 467), (458, 459, 474, 473), (451, 450, 465, 466), (459, 460, 475, 474), (450, 449, 464, 465), (460, 461, 476, 475), (472, 473, 488, 487), (467, 466, 481, 482), (473, 474, 489, 488), (466, 465, 480, 481), (474, 475, 490, 489), (465, 464, 479, 480), (475, 476, 491, 490), (464, 469, 484, 479), (476, 477, 492, 491), (469, 470, 485, 484), (477, 478, 493, 492), (470, 471, 486, 485), (438, 468, 483), (478, 494, 493), (471, 472, 487, 486), (468, 467, 482, 483), (491, 492, 508, 507), (484, 485, 501, 500), (492, 493, 509, 508), (485, 486, 502, 501), (438, 483, 499), (493, 494, 509), (486, 487, 503, 502), (483, 482, 498, 499), (487, 488, 504, 503), (482, 481, 497, 498), (488, 489, 505, 504), (481, 480, 496, 497), (489, 490, 506, 505), (480, 479, 495, 496), (490, 491, 507, 506), (479, 484, 500, 495), (504, 505, 520, 519), (497, 496, 511, 512), (505, 506, 521, 520), (496, 495, 510, 511), (506, 507, 522, 521), (495, 500, 515, 510), (507, 508, 523, 522), (500, 501, 516, 515), (508, 509, 524, 523), (501, 502, 517, 516), (438, 499, 514), (509, 494, 524), (502, 503, 518, 517), (499, 498, 513, 514), (503, 504, 519, 518), (498, 497, 512, 513), (523, 524, 539, 538), (516, 517, 532, 531), (438, 514, 529), (524, 494, 539), (517, 518, 533, 532), (514, 513, 528, 529), (518, 519, 534, 533), (513, 512, 527, 528), (519, 520, 535, 534), (512, 511, 526, 527), (520, 521, 536, 535), (511, 510, 525, 526), (521, 522, 537, 536), (510, 515, 530, 525), (522, 523, 538, 537), (515, 516, 531, 530), (527, 526, 541, 542), (535, 536, 551, 550), (526, 525, 540, 541), (536, 537, 552, 551), (525, 530, 545, 540), (537, 538, 553, 552), (530, 531, 546, 545), (538, 539, 554, 553), (531, 532, 547, 546), (438, 529, 544), (539, 494, 554), (532, 533, 548, 547), (529, 528, 543, 544), (533, 534, 549, 548), (528, 527, 542, 543), (534, 535, 550, 549), (546, 547, 28, 26), (438, 544, 14), (554, 494, 42), (547, 548, 30, 28), (544, 543, 16, 14), (548, 549, 32, 30), (543, 542, 18, 16), (549, 550, 34, 32), (542, 541, 20, 18), (550, 551, 36, 34), (541, 540, 22, 20), (551, 552, 38, 36), (540, 545, 24, 22), (552, 553, 40, 38), (545, 546, 26, 24), (553, 554, 42, 40)])
me_cylinder.polygons.foreach_set('use_smooth', [True] * 584)
me_cylinder.polygons.foreach_set('material_index', [0, 0, 0, 0, 0, 0, 0, 0, 0, 0, 0, 0, 0, 0, 0, 0, 0, 0, 0, 0, 0, 0, 1, 0, 0, 1, 0, 0, 0, 0, 0, 0, 0, 0, 0, 0, 0, 0, 0, 0, 0, 0, 0, 0, 0, 0, 0, 0, 0, 0, 0, 0, 0, 0, 0, 0, 0, 0, 0, 0, 0, 0, 0, 0, 0, 0, 0, 0, 0, 0, 0, 0, 0, 0, 1, 1, 1, 1, 1, 1, 1, 1, 1, 1, 1, 1, 1, 1, 1, 1, 1, 1, 1, 1, 1, 1, 1, 1, 1, 1, 1, 1, 1, 1, 1, 1, 1, 1, 1, 1, 1, 1, 1, 1, 1, 1, 1, 1, 1, 1, 1, 1, 1, 1, 1, 1, 1, 1, 1, 1, 1, 1, 1, 1, 1, 1, 1, 1, 1, 1, 1, 1, 1, 1, 1, 1, 1, 1, 1, 1, 1, 1, 1, 1, 1, 1, 1, 1, 1, 1, 1, 1, 1, 1, 1, 1, 1, 1, 1, 1, 1, 1, 1, 1, 1, 1, 1, 1, 1, 1, 1, 1, 1, 1, 1, 1, 1, 1, 1, 1, 1, 1, 1, 1, 1, 1, 1, 1, 1, 1, 1, 1, 1, 1, 1, 1, 1, 1, 1, 1, 1, 1, 1, 1, 1, 1, 1, 1, 1, 1, 1, 1, 1, 1, 1, 1, 1, 1, 1, 1, 1, 1, 1, 1, 1, 1, 1, 1, 1, 1, 1, 1, 1, 1, 1, 1, 1, 1, 1, 1, 1, 1, 1, 1, 1, 1, 1, 1, 1, 1, 1, 1, 1, 1, 1, 1, 1, 1, 1, 1, 1, 1, 1, 1, 1, 1, 1, 1, 1, 1, 1, 1, 1, 1, 1, 1, 1, 1, 1, 1, 1, 1, 1, 1, 1, 1, 1, 1, 1, 1, 1, 1, 1, 1, 1, 1, 1, 1, 1, 1, 1, 1, 1, 1, 1, 1, 1, 1, 1, 1, 1, 1, 1, 1, 1, 1, 1, 1, 1, 1, 1, 1, 1, 1, 1, 1, 1, 1, 1, 1, 1, 1, 1, 1, 1, 1, 1, 1, 1, 1, 1, 1, 1, 1, 1, 1, 1, 1, 1, 1, 1, 1, 1, 1, 1, 1, 1, 1, 1, 1, 1, 1, 1, 1, 1, 1, 1, 1, 1, 1, 1, 1, 1, 1, 1, 1, 1, 1, 1, 1, 1, 1, 1, 1, 1, 1, 1, 1, 1, 1, 1, 1, 1, 1, 1, 1, 1, 1, 1, 1, 1, 1, 1, 1, 1, 1, 1, 1, 1, 1, 1, 1, 1, 1, 1, 1, 1, 1, 1, 1, 1, 1, 1, 1, 1, 1, 1, 1, 1, 1, 1, 1, 1, 1, 1, 1, 1, 1, 1, 1, 1, 1, 1, 1, 1, 1, 1, 1, 1, 1, 1, 1, 1, 1, 1, 1, 1, 1, 1, 1, 1, 1, 1, 1, 1, 1, 1, 1, 1, 1, 1, 1, 1, 1, 1, 1, 1, 1, 1, 1, 1, 1, 1, 1, 1, 1, 1, 1, 1, 1, 1, 1, 1, 1, 1, 1, 1, 1, 1, 1, 1, 1, 1, 1, 1, 1, 1, 1, 1, 1, 1, 1, 1, 1, 1, 1, 1, 1, 1, 1, 1, 1, 1, 1, 1, 1, 1, 1, 1, 1, 1, 1, 1, 1, 1, 1, 1, 1, 1, 1, 1, 1, 1, 1, 1, 1, 1, 1, 1, 1, 1, 1, 1, 1, 1, 1, 1, 1, 1, 1, 1, 1, 1, 1, 1, 1, 1, 1, 1, 1, 1, 1, 1, 1])
_uv = me_cylinder.uv_layers.new(name='UVMap')
_uv.uv.foreach_set('vector', [0.1117, 0.2356, 0.09528, 0.9989, 0.08168, 0.9987, 0.09915, 0.2341, 0.09915, 0.2341, 0.08168, 0.9987, 0.06807, 0.9984, 0.08654, 0.2324, 0.08654, 0.2324, 0.06807, 0.9984, 0.05446, 0.9982, 0.0738, 0.2304, 0.0738, 0.2304, 0.05446, 0.9982, 0.04085, 0.9979, 0.0609, 0.2282, 0.0609, 0.2282, 0.04085, 0.9979, 0.02724, 0.9976, 0.04783, 0.2257, 0.04783, 0.2257, 0.02724, 0.9976, 0.01362, 0.9974, 0.03455, 0.223, 0.03455, 0.223, 0.01362, 0.9974, 5.71e-05, 0.9971, 0.02107, 0.2201, 0.3262, 0.2256, 0.3262, 0.9992, 0.3126, 0.9993, 0.3125, 0.2281, 0.3125, 0.2281, 0.3126, 0.9993, 0.2991, 0.9994, 0.2992, 0.2303, 0.2992, 0.2303, 0.2991, 0.9994, 0.2855, 0.9995, 0.286, 0.2323, 0.286, 0.2323, 0.2855, 0.9995, 0.2719, 0.9996, 0.273, 0.234, 0.273, 0.234, 0.2719, 0.9996, 0.2584, 0.9996, 0.2602, 0.2355, 0.2602, 0.2355, 0.2584, 0.9996, 0.2448, 0.9997, 0.2476, 0.2368, 0.2476, 0.2368, 0.2448, 0.9997, 0.2312, 0.9998, 0.235, 0.2379, 0.235, 0.2379, 0.2312, 0.9998, 0.2176, 0.9998, 0.2226, 0.2387, 0.2226, 0.2387, 0.2176, 0.9998, 0.2041, 0.9999, 0.2102, 0.2393, 0.2102, 0.2393, 0.2041, 0.9999, 0.1905, 0.9999, 0.1978, 0.2396, 0.1978, 0.2396, 0.1905, 0.9999, 0.1769, 0.9999, 0.1855, 0.2398, 0.1855, 0.2398, 0.1769, 0.9999, 0.1633, 0.9999, 0.1733, 0.2396, 0.1733, 0.2396, 0.1633, 0.9999, 0.1497, 0.9998, 0.161, 0.2393, 0.161, 0.2393, 0.1497, 0.9998, 0.1361, 0.9996, 0.1487, 0.2387, 0.1487, 0.2387, 0.1361, 0.9996, 0.1225, 0.9993, 0.1364, 0.2379, 0.4004, 0.5742, 0.4359, 0.609, 0.4004, 0.6383, 0.3717, 0.6083, 0.1364, 0.2379, 0.1225, 0.9993, 0.1089, 0.9991, 0.1241, 0.2369, 0.1241, 0.2369, 0.1089, 0.9991, 0.09528, 0.9989, 0.1117, 0.2356, 0.263, 0.5516, 0.3022, 0.5646, 0.2881, 0.5937, 0.2547, 0.5782, 0.1411, 0.126, 0.1241, 0.2369, 0.1117, 0.2356, 0.1324, 0.124, 0.1498, 0.1275, 0.1364, 0.2379, 0.1241, 0.2369, 0.1411, 0.126, 0.1585, 0.1286, 0.1487, 0.2387, 0.1364, 0.2379, 0.1498, 0.1275, 0.1672, 0.1294, 0.161, 0.2393, 0.1487, 0.2387, 0.1585, 0.1286, 0.1759, 0.1297, 0.1733, 0.2396, 0.161, 0.2393, 0.1672, 0.1294, 0.1846, 0.1296, 0.1855, 0.2398, 0.1733, 0.2396, 0.1759, 0.1297, 0.1934, 0.1291, 0.1978, 0.2396, 0.1855, 0.2398, 0.1846, 0.1296, 0.2021, 0.1281, 0.2102, 0.2393, 0.1978, 0.2396, 0.1934, 0.1291, 0.2108, 0.1268, 0.2226, 0.2387, 0.2102, 0.2393, 0.2021, 0.1281, 0.2195, 0.125, 0.235, 0.2379, 0.2226, 0.2387, 0.2108, 0.1268, 0.2282, 0.1228, 0.2476, 0.2368, 0.235, 0.2379, 0.2195, 0.125, 0.2369, 0.1201, 0.2602, 0.2355, 0.2476, 0.2368, 0.2282, 0.1228, 0.2455, 0.117, 0.273, 0.234, 0.2602, 0.2355, 0.2369, 0.1201, 0.2541, 0.1133, 0.286, 0.2323, 0.273, 0.234, 0.2455, 0.117, 0.2626, 0.1092, 0.2992, 0.2303, 0.286, 0.2323, 0.2541, 0.1133, 0.2711, 0.1045, 0.3125, 0.2281, 0.2992, 0.2303, 0.2626, 0.1092, 0.2795, 0.09926, 0.3262, 0.2256, 0.3125, 0.2281, 0.2711, 0.1045, 0.08124, 0.1024, 0.03455, 0.223, 0.02107, 0.2201, 0.07297, 0.09692, 0.08963, 0.1072, 0.04783, 0.2257, 0.03455, 0.223, 0.08124, 0.1024, 0.09808, 0.1116, 0.0609, 0.2282, 0.04783, 0.2257, 0.08963, 0.1072, 0.1066, 0.1154, 0.0738, 0.2304, 0.0609, 0.2282, 0.09808, 0.1116, 0.1152, 0.1187, 0.08654, 0.2324, 0.0738, 0.2304, 0.1066, 0.1154, 0.1238, 0.1216, 0.09915, 0.2341, 0.08654, 0.2324, 0.1152, 0.1187, 0.1324, 0.124, 0.1117, 0.2356, 0.09915, 0.2341, 0.1238, 0.1216, 0.1773, 5.71e-05, 0.1324, 0.124, 0.1238, 0.1216, 0.1773, 5.71e-05, 0.1238, 0.1216, 0.1152, 0.1187, 0.1773, 5.71e-05, 0.1152, 0.1187, 0.1066, 0.1154, 0.1773, 5.71e-05, 0.1066, 0.1154, 0.09808, 0.1116, 0.1773, 5.71e-05, 0.09808, 0.1116, 0.08963, 0.1072, 0.1773, 5.71e-05, 0.08963, 0.1072, 0.08124, 0.1024, 0.1773, 5.71e-05, 0.08124, 0.1024, 0.07297, 0.09692, 0.1773, 5.71e-05, 0.2795, 0.09926, 0.2711, 0.1045, 0.1773, 5.71e-05, 0.2711, 0.1045, 0.2626, 0.1092, 0.1773, 5.71e-05, 0.2626, 0.1092, 0.2541, 0.1133, 0.1773, 5.71e-05, 0.2541, 0.1133, 0.2455, 0.117, 0.1773, 5.71e-05, 0.2455, 0.117, 0.2369, 0.1201, 0.1773, 5.71e-05, 0.2369, 0.1201, 0.2282, 0.1228, 0.1773, 5.71e-05, 0.2282, 0.1228, 0.2195, 0.125, 0.1773, 5.71e-05, 0.2195, 0.125, 0.2108, 0.1268, 0.1773, 5.71e-05, 0.2108, 0.1268, 0.2021, 0.1281, 0.1773, 5.71e-05, 0.2021, 0.1281, 0.1934, 0.1291, 0.1773, 5.71e-05, 0.1934, 0.1291, 0.1846, 0.1296, 0.1773, 5.71e-05, 0.1846, 0.1296, 0.1759, 0.1297, 0.1773, 5.71e-05, 0.1759, 0.1297, 0.1672, 0.1294, 0.1773, 5.71e-05, 0.1672, 0.1294, 0.1585, 0.1286, 0.1773, 5.71e-05, 0.1585, 0.1286, 0.1498, 0.1275, 0.1773, 5.71e-05, 0.1498, 0.1275, 0.1411, 0.126, 0.1773, 5.71e-05, 0.1411, 0.126, 0.1324, 0.124, 0.4385, 0.8844, 0.4184, 0.9237, 0.4108, 0.9201, 0.4227, 0.8797, 0.424, 0.6729, 0.4418, 0.7115, 0.4074, 0.7252, 0.3908, 0.6924, 0.4418, 0.7115, 0.4528, 0.7534, 0.4196, 0.7607, 0.4074, 0.7252, 0.3022, 0.5646, 0.3387, 0.5836, 0.3186, 0.6131, 0.2881, 0.5937, 0.4184, 0.9237, 0.3936, 0.9589, 0.4108, 0.9201, 0.3387, 0.5836, 0.3717, 0.6083, 0.346, 0.6362, 0.3186, 0.6131, 0.4542, 0.8925, 0.4254, 0.9288, 0.4184, 0.9237, 0.4385, 0.8844, 0.3594, 0.5476, 0.4004, 0.5742, 0.3717, 0.6083, 0.3387, 0.5836, 0.4768, 0.8489, 0.4542, 0.8925, 0.4385, 0.8844, 0.4515, 0.8416, 0.3147, 0.5297, 0.3594, 0.5476, 0.3387, 0.5836, 0.3022, 0.5646, 0.4899, 0.7999, 0.4768, 0.8489, 0.4515, 0.8416, 0.4562, 0.7973, 0.2683, 0.5209, 0.3147, 0.5297, 0.3022, 0.5646, 0.263, 0.5516, 0.4921, 0.7486, 0.4899, 0.7999, 0.4562, 0.7973, 0.4528, 0.7534, 0.2221, 0.5209, 0.2683, 0.5209, 0.263, 0.5516, 0.2222, 0.5451, 0.4832, 0.698, 0.4921, 0.7486, 0.4528, 0.7534, 0.4418, 0.7115, 0.1779, 0.5288, 0.2221, 0.5209, 0.2222, 0.5451, 0.1806, 0.5451, 0.464, 0.6508, 0.4832, 0.698, 0.4418, 0.7115, 0.424, 0.6729, 0.1369, 0.5431, 0.1779, 0.5288, 0.1806, 0.5451, 0.1393, 0.5511, 0.4359, 0.609, 0.464, 0.6508, 0.424, 0.6729, 0.4004, 0.6383, 0.4254, 0.9288, 0.3936, 0.9589, 0.4184, 0.9237, 0.09852, 0.5617, 0.1369, 0.5431, 0.1393, 0.5511, 0.4515, 0.8416, 0.4385, 0.8844, 0.4227, 0.8797, 0.4279, 0.8388, 0.2222, 0.5451, 0.263, 0.5516, 0.2547, 0.5782, 0.2186, 0.5671, 0.4004, 0.6383, 0.424, 0.6729, 0.3908, 0.6924, 0.3702, 0.6627, 0.1806, 0.5451, 0.2222, 0.5451, 0.2186, 0.5671, 0.1803, 0.5606, 0.3717, 0.6083, 0.4004, 0.6383, 0.3702, 0.6627, 0.346, 0.6362, 0.1393, 0.5511, 0.1806, 0.5451, 0.1803, 0.5606, 0.1401, 0.5591, 0.4562, 0.7973, 0.4515, 0.8416, 0.4279, 0.8388, 0.4267, 0.7988, 0.09852, 0.5617, 0.1393, 0.5511, 0.1401, 0.5591, 0.4528, 0.7534, 0.4562, 0.7973, 0.4267, 0.7988, 0.4196, 0.7607, 0.2186, 0.5671, 0.2547, 0.5782, 0.2442, 0.6012, 0.2124, 0.5867, 0.4279, 0.8388, 0.4227, 0.8797, 0.4073, 0.8779, 0.4063, 0.8394, 0.3702, 0.6627, 0.3908, 0.6924, 0.3621, 0.7101, 0.3436, 0.6839, 0.3908, 0.6924, 0.4074, 0.7252, 0.3779, 0.7387, 0.3621, 0.7101, 0.2547, 0.5782, 0.2881, 0.5937, 0.273, 0.6184, 0.2442, 0.6012, 0.4227, 0.8797, 0.4108, 0.9201, 0.4029, 0.9181, 0.4073, 0.8779, 0.2881, 0.5937, 0.3186, 0.6131, 0.2991, 0.638, 0.273, 0.6184, 0.4108, 0.9201, 0.3936, 0.9589, 0.4029, 0.9181, 0.09852, 0.5617, 0.1401, 0.5591, 0.1395, 0.5669, 0.4074, 0.7252, 0.4196, 0.7607, 0.3909, 0.7697, 0.3779, 0.7387, 0.1401, 0.5591, 0.1803, 0.5606, 0.1775, 0.5752, 0.1395, 0.5669, 0.4196, 0.7607, 0.4267, 0.7988, 0.4005, 0.8033, 0.3909, 0.7697, 0.3186, 0.6131, 0.346, 0.6362, 0.3226, 0.6599, 0.2991, 0.638, 0.346, 0.6362, 0.3702, 0.6627, 0.3436, 0.6839, 0.3226, 0.6599, 0.1803, 0.5606, 0.2186, 0.5671, 0.2124, 0.5867, 0.1775, 0.5752, 0.4267, 0.7988, 0.4279, 0.8388, 0.4063, 0.8394, 0.4005, 0.8033, 0.2991, 0.638, 0.3226, 0.6599, 0.3008, 0.6805, 0.2802, 0.6595, 0.4073, 0.8779, 0.4029, 0.9181, 0.3951, 0.9175, 0.3926, 0.8785, 0.3226, 0.6599, 0.3436, 0.6839, 0.3196, 0.7028, 0.3008, 0.6805, 0.09852, 0.5617, 0.1395, 0.5669, 0.1375, 0.5744, 0.4029, 0.9181, 0.3936, 0.9589, 0.3951, 0.9175, 0.3436, 0.6839, 0.3621, 0.7101, 0.3367, 0.7266, 0.3196, 0.7028, 0.1395, 0.5669, 0.1775, 0.5752, 0.1726, 0.5885, 0.1375, 0.5744, 0.3621, 0.7101, 0.3779, 0.7387, 0.352, 0.7521, 0.3367, 0.7266, 0.1775, 0.5752, 0.2124, 0.5867, 0.2041, 0.6042, 0.1726, 0.5885, 0.3779, 0.7387, 0.3909, 0.7697, 0.3656, 0.7798, 0.352, 0.7521, 0.2124, 0.5867, 0.2442, 0.6012, 0.2322, 0.6214, 0.2041, 0.6042, 0.3909, 0.7697, 0.4005, 0.8033, 0.3772, 0.8098, 0.3656, 0.7798, 0.2442, 0.6012, 0.273, 0.6184, 0.2574, 0.6398, 0.2322, 0.6214, 0.4005, 0.8033, 0.4063, 0.8394, 0.3864, 0.8426, 0.3772, 0.8098, 0.273, 0.6184, 0.2991, 0.638, 0.2802, 0.6595, 0.2574, 0.6398, 0.4063, 0.8394, 0.4073, 0.8779, 0.3926, 0.8785, 0.3864, 0.8426, 0.352, 0.7521, 0.3656, 0.7798, 0.3428, 0.7908, 0.3286, 0.7657, 0.2041, 0.6042, 0.2322, 0.6214, 0.2189, 0.6391, 0.1941, 0.6197, 0.3656, 0.7798, 0.3772, 0.8098, 0.356, 0.8181, 0.3428, 0.7908, 0.2322, 0.6214, 0.2574, 0.6398, 0.2413, 0.6586, 0.2189, 0.6391, 0.3772, 0.8098, 0.3864, 0.8426, 0.3681, 0.848, 0.356, 0.8181, 0.2574, 0.6398, 0.2802, 0.6595, 0.2615, 0.6785, 0.2413, 0.6586, 0.3864, 0.8426, 0.3926, 0.8785, 0.3788, 0.8812, 0.3681, 0.848, 0.2802, 0.6595, 0.3008, 0.6805, 0.2801, 0.699, 0.2615, 0.6785, 0.3926, 0.8785, 0.3951, 0.9175, 0.3874, 0.9183, 0.3788, 0.8812, 0.3008, 0.6805, 0.3196, 0.7028, 0.2974, 0.7201, 0.2801, 0.699, 0.09852, 0.5617, 0.1375, 0.5744, 0.1342, 0.5812, 0.3951, 0.9175, 0.3936, 0.9589, 0.3874, 0.9183, 0.3196, 0.7028, 0.3367, 0.7266, 0.3135, 0.7422, 0.2974, 0.7201, 0.1375, 0.5744, 0.1726, 0.5885, 0.166, 0.6005, 0.1342, 0.5812, 0.3367, 0.7266, 0.352, 0.7521, 0.3286, 0.7657, 0.3135, 0.7422, 0.1726, 0.5885, 0.2041, 0.6042, 0.1941, 0.6197, 0.166, 0.6005, 0.3788, 0.8812, 0.3874, 0.9183, 0.3801, 0.9204, 0.3659, 0.8858, 0.2801, 0.699, 0.2974, 0.7201, 0.2763, 0.7364, 0.2601, 0.7159, 0.09852, 0.5617, 0.1342, 0.5812, 0.1299, 0.5873, 0.3874, 0.9183, 0.3936, 0.9589, 0.3801, 0.9204, 0.2974, 0.7201, 0.3135, 0.7422, 0.2919, 0.7575, 0.2763, 0.7364, 0.1342, 0.5812, 0.166, 0.6005, 0.1579, 0.6111, 0.1299, 0.5873, 0.3135, 0.7422, 0.3286, 0.7657, 0.3071, 0.7794, 0.2919, 0.7575, 0.166, 0.6005, 0.1941, 0.6197, 0.1826, 0.6335, 0.1579, 0.6111, 0.3286, 0.7657, 0.3428, 0.7908, 0.322, 0.8027, 0.3071, 0.7794, 0.1941, 0.6197, 0.2189, 0.6391, 0.2046, 0.6548, 0.1826, 0.6335, 0.3428, 0.7908, 0.356, 0.8181, 0.3367, 0.8278, 0.322, 0.8027, 0.2189, 0.6391, 0.2413, 0.6586, 0.2246, 0.6754, 0.2046, 0.6548, 0.356, 0.8181, 0.3681, 0.848, 0.3514, 0.8552, 0.3367, 0.8278, 0.2413, 0.6586, 0.2615, 0.6785, 0.2429, 0.6957, 0.2246, 0.6754, 0.3681, 0.848, 0.3788, 0.8812, 0.3659, 0.8858, 0.3514, 0.8552, 0.2615, 0.6785, 0.2801, 0.699, 0.2601, 0.7159, 0.2429, 0.6957, 0.1826, 0.6335, 0.2046, 0.6548, 0.1893, 0.6688, 0.1698, 0.6455, 0.322, 0.8027, 0.3367, 0.8278, 0.3189, 0.8388, 0.3026, 0.8155, 0.2046, 0.6548, 0.2246, 0.6754, 0.2072, 0.6906, 0.1893, 0.6688, 0.3367, 0.8278, 0.3514, 0.8552, 0.336, 0.8641, 0.3189, 0.8388, 0.2246, 0.6754, 0.2429, 0.6957, 0.2241, 0.7115, 0.2072, 0.6906, 0.3514, 0.8552, 0.3659, 0.8858, 0.3541, 0.8921, 0.336, 0.8641, 0.2429, 0.6957, 0.2601, 0.7159, 0.2402, 0.7319, 0.2241, 0.7115, 0.3659, 0.8858, 0.3801, 0.9204, 0.3734, 0.9236, 0.3541, 0.8921, 0.2601, 0.7159, 0.2763, 0.7364, 0.2559, 0.7522, 0.2402, 0.7319, 0.09852, 0.5617, 0.1299, 0.5873, 0.1247, 0.5926, 0.3801, 0.9204, 0.3936, 0.9589, 0.3734, 0.9236, 0.2763, 0.7364, 0.2919, 0.7575, 0.2713, 0.7726, 0.2559, 0.7522, 0.1299, 0.5873, 0.1579, 0.6111, 0.1485, 0.6204, 0.1247, 0.5926, 0.2919, 0.7575, 0.3071, 0.7794, 0.2868, 0.7936, 0.2713, 0.7726, 0.1579, 0.6111, 0.1826, 0.6335, 0.1698, 0.6455, 0.1485, 0.6204, 0.3071, 0.7794, 0.322, 0.8027, 0.3026, 0.8155, 0.2868, 0.7936, 0.2402, 0.7319, 0.2559, 0.7522, 0.2357, 0.7678, 0.2202, 0.7473, 0.09852, 0.5617, 0.1247, 0.5926, 0.1187, 0.5968, 0.3734, 0.9236, 0.3936, 0.9589, 0.3673, 0.9279, 0.2559, 0.7522, 0.2713, 0.7726, 0.2513, 0.788, 0.2357, 0.7678, 0.1247, 0.5926, 0.1485, 0.6204, 0.1378, 0.6282, 0.1187, 0.5968, 0.2713, 0.7726, 0.2868, 0.7936, 0.2675, 0.8085, 0.2513, 0.788, 0.1485, 0.6204, 0.1698, 0.6455, 0.1558, 0.656, 0.1378, 0.6282, 0.2868, 0.7936, 0.3026, 0.8155, 0.2844, 0.8294, 0.2675, 0.8085, 0.1698, 0.6455, 0.1893, 0.6688, 0.1728, 0.6812, 0.1558, 0.656, 0.3026, 0.8155, 0.3189, 0.8388, 0.3024, 0.8513, 0.2844, 0.8294, 0.1893, 0.6688, 0.2072, 0.6906, 0.1891, 0.7045, 0.1728, 0.6812, 0.3189, 0.8388, 0.336, 0.8641, 0.3219, 0.8747, 0.3024, 0.8513, 0.2072, 0.6906, 0.2241, 0.7115, 0.2048, 0.7264, 0.1891, 0.7045, 0.336, 0.8641, 0.3541, 0.8921, 0.3434, 0.8999, 0.3219, 0.8747, 0.2241, 0.7115, 0.2402, 0.7319, 0.2202, 0.7473, 0.2048, 0.7264, 0.3541, 0.8921, 0.3734, 0.9236, 0.3673, 0.9279, 0.3434, 0.8999, 0.2844, 0.8294, 0.3024, 0.8513, 0.287, 0.8654, 0.267, 0.8446, 0.1728, 0.6812, 0.1891, 0.7045, 0.1697, 0.7173, 0.1551, 0.6922, 0.3024, 0.8513, 0.3219, 0.8747, 0.3091, 0.8868, 0.287, 0.8654, 0.1891, 0.7045, 0.2048, 0.7264, 0.1846, 0.7405, 0.1697, 0.7173, 0.3219, 0.8747, 0.3434, 0.8999, 0.3339, 0.9092, 0.3091, 0.8868, 0.2048, 0.7264, 0.2202, 0.7473, 0.1997, 0.7624, 0.1846, 0.7405, 0.3434, 0.8999, 0.3673, 0.9279, 0.362, 0.9332, 0.3339, 0.9092, 0.2202, 0.7473, 0.2357, 0.7678, 0.2152, 0.7835, 0.1997, 0.7624, 0.09852, 0.5617, 0.1187, 0.5968, 0.112, 0.6001, 0.3673, 0.9279, 0.3936, 0.9589, 0.362, 0.9332, 0.2357, 0.7678, 0.2513, 0.788, 0.2315, 0.804, 0.2152, 0.7835, 0.1187, 0.5968, 0.1378, 0.6282, 0.126, 0.6344, 0.112, 0.6001, 0.2513, 0.788, 0.2675, 0.8085, 0.2486, 0.8243, 0.2315, 0.804, 0.1378, 0.6282, 0.1558, 0.656, 0.1405, 0.6649, 0.126, 0.6344, 0.2675, 0.8085, 0.2844, 0.8294, 0.267, 0.8446, 0.2486, 0.8243, 0.1558, 0.656, 0.1728, 0.6812, 0.1551, 0.6922, 0.1405, 0.6649, 0.362, 0.9332, 0.3936, 0.9589, 0.3577, 0.9393, 0.2152, 0.7835, 0.2315, 0.804, 0.2113, 0.821, 0.1941, 0.7998, 0.112, 0.6001, 0.126, 0.6344, 0.1133, 0.639, 0.1047, 0.6021, 0.2315, 0.804, 0.2486, 0.8243, 0.23, 0.8415, 0.2113, 0.821, 0.126, 0.6344, 0.1405, 0.6649, 0.1238, 0.672, 0.1133, 0.639, 0.2486, 0.8243, 0.267, 0.8446, 0.2503, 0.8615, 0.23, 0.8415, 0.1405, 0.6649, 0.1551, 0.6922, 0.1358, 0.7019, 0.1238, 0.672, 0.267, 0.8446, 0.287, 0.8654, 0.2726, 0.8811, 0.2503, 0.8615, 0.1551, 0.6922, 0.1697, 0.7173, 0.1489, 0.7291, 0.1358, 0.7019, 0.287, 0.8654, 0.3091, 0.8868, 0.2976, 0.9006, 0.2726, 0.8811, 0.1697, 0.7173, 0.1846, 0.7405, 0.163, 0.7542, 0.1489, 0.7291, 0.3091, 0.8868, 0.3339, 0.9092, 0.3257, 0.9199, 0.2976, 0.9006, 0.1846, 0.7405, 0.1997, 0.7624, 0.1781, 0.7776, 0.163, 0.7542, 0.3339, 0.9092, 0.362, 0.9332, 0.3577, 0.9393, 0.3257, 0.9199, 0.1997, 0.7624, 0.2152, 0.7835, 0.1941, 0.7998, 0.1781, 0.7776, 0.09852, 0.5617, 0.112, 0.6001, 0.1047, 0.6021, 0.2726, 0.8811, 0.2976, 0.9006, 0.2875, 0.9162, 0.2593, 0.8989, 0.1489, 0.7291, 0.163, 0.7542, 0.1397, 0.7676, 0.1262, 0.74, 0.2976, 0.9006, 0.3257, 0.9199, 0.3191, 0.932, 0.2875, 0.9162, 0.163, 0.7542, 0.1781, 0.7776, 0.1549, 0.7932, 0.1397, 0.7676, 0.3257, 0.9199, 0.3577, 0.9393, 0.3545, 0.9462, 0.3191, 0.932, 0.1781, 0.7776, 0.1941, 0.7998, 0.1718, 0.8171, 0.1549, 0.7932, 0.09852, 0.5617, 0.1047, 0.6021, 0.09709, 0.6029, 0.3577, 0.9393, 0.3936, 0.9589, 0.3545, 0.9462, 0.1941, 0.7998, 0.2113, 0.821, 0.1906, 0.8395, 0.1718, 0.8171, 0.1047, 0.6021, 0.1133, 0.639, 0.09951, 0.6417, 0.09709, 0.6029, 0.2113, 0.821, 0.23, 0.8415, 0.2112, 0.8605, 0.1906, 0.8395, 0.1133, 0.639, 0.1238, 0.672, 0.1056, 0.6773, 0.09951, 0.6417, 0.23, 0.8415, 0.2503, 0.8615, 0.234, 0.8803, 0.2112, 0.8605, 0.1238, 0.672, 0.1358, 0.7019, 0.1147, 0.71, 0.1056, 0.6773, 0.2503, 0.8615, 0.2726, 0.8811, 0.2593, 0.8989, 0.234, 0.8803, 0.1358, 0.7019, 0.1489, 0.7291, 0.1262, 0.74, 0.1147, 0.71, 0.09709, 0.6029, 0.09951, 0.6417, 0.08492, 0.6423, 0.08927, 0.6023, 0.1906, 0.8395, 0.2112, 0.8605, 0.1922, 0.882, 0.1687, 0.8601, 0.09951, 0.6417, 0.1056, 0.6773, 0.08587, 0.6805, 0.08492, 0.6423, 0.2112, 0.8605, 0.234, 0.8803, 0.2183, 0.9017, 0.1922, 0.882, 0.1056, 0.6773, 0.1147, 0.71, 0.0914, 0.7165, 0.08587, 0.6805, 0.234, 0.8803, 0.2593, 0.8989, 0.2472, 0.9191, 0.2183, 0.9017, 0.1147, 0.71, 0.1262, 0.74, 0.1007, 0.75, 0.0914, 0.7165, 0.2593, 0.8989, 0.2875, 0.9162, 0.2791, 0.9337, 0.2472, 0.9191, 0.1262, 0.74, 0.1397, 0.7676, 0.1139, 0.7809, 0.1007, 0.75, 0.2875, 0.9162, 0.3191, 0.932, 0.3142, 0.9454, 0.2791, 0.9337, 0.1397, 0.7676, 0.1549, 0.7932, 0.1294, 0.8095, 0.1139, 0.7809, 0.3191, 0.932, 0.3545, 0.9462, 0.3525, 0.9537, 0.3142, 0.9454, 0.1549, 0.7932, 0.1718, 0.8171, 0.1477, 0.8359, 0.1294, 0.8095, 0.09852, 0.5617, 0.09709, 0.6029, 0.08927, 0.6023, 0.3545, 0.9462, 0.3936, 0.9589, 0.3525, 0.9537, 0.1718, 0.8171, 0.1906, 0.8395, 0.1687, 0.8601, 0.1477, 0.8359, 0.1007, 0.75, 0.1139, 0.7809, 0.08422, 0.7942, 0.07219, 0.7587, 0.2791, 0.9337, 0.3142, 0.9454, 0.3114, 0.96, 0.2729, 0.9535, 0.1139, 0.7809, 0.1294, 0.8095, 0.1006, 0.8271, 0.08422, 0.7942, 0.3142, 0.9454, 0.3525, 0.9537, 0.3518, 0.9616, 0.3114, 0.96, 0.1294, 0.8095, 0.1477, 0.8359, 0.121, 0.857, 0.1006, 0.8271, 0.09852, 0.5617, 0.08927, 0.6023, 0.08148, 0.6003, 0.3525, 0.9537, 0.3936, 0.9589, 0.3518, 0.9616, 0.1477, 0.8359, 0.1687, 0.8601, 0.1451, 0.8837, 0.121, 0.857, 0.08927, 0.6023, 0.08492, 0.6423, 0.06966, 0.6404, 0.08148, 0.6003, 0.1687, 0.8601, 0.1922, 0.882, 0.1725, 0.9069, 0.1451, 0.8837, 0.08492, 0.6423, 0.08587, 0.6805, 0.06436, 0.681, 0.06966, 0.6404, 0.1922, 0.882, 0.2183, 0.9017, 0.2031, 0.9266, 0.1725, 0.9069, 0.08587, 0.6805, 0.0914, 0.7165, 0.06542, 0.7207, 0.06436, 0.681, 0.2183, 0.9017, 0.2472, 0.9191, 0.2367, 0.9422, 0.2031, 0.9266, 0.0914, 0.7165, 0.1007, 0.75, 0.07219, 0.7587, 0.06542, 0.7207, 0.2472, 0.9191, 0.2791, 0.9337, 0.2729, 0.9535, 0.2367, 0.9422, 0.1451, 0.8837, 0.1725, 0.9069, 0.1523, 0.9366, 0.1192, 0.9116, 0.06966, 0.6404, 0.06436, 0.681, 0.04104, 0.6781, 0.05398, 0.6357, 0.1725, 0.9069, 0.2031, 0.9266, 0.1889, 0.9558, 0.1523, 0.9366, 0.06436, 0.681, 0.06542, 0.7207, 0.03615, 0.7221, 0.04104, 0.6781, 0.2031, 0.9266, 0.2367, 0.9422, 0.2282, 0.9689, 0.1889, 0.9558, 0.06542, 0.7207, 0.07219, 0.7587, 0.03932, 0.7656, 0.03615, 0.7221, 0.2367, 0.9422, 0.2729, 0.9535, 0.2693, 0.9755, 0.2282, 0.9689, 0.07219, 0.7587, 0.08422, 0.7942, 0.04937, 0.8075, 0.03932, 0.7656, 0.2729, 0.9535, 0.3114, 0.96, 0.3111, 0.9756, 0.2693, 0.9755, 0.08422, 0.7942, 0.1006, 0.8271, 0.06696, 0.8464, 0.04937, 0.8075, 0.3114, 0.96, 0.3518, 0.9616, 0.3526, 0.9696, 0.3111, 0.9756, 0.1006, 0.8271, 0.121, 0.857, 0.0905, 0.8814, 0.06696, 0.8464, 0.09852, 0.5617, 0.08148, 0.6003, 0.07396, 0.5968, 0.3518, 0.9616, 0.3936, 0.9589, 0.3526, 0.9696, 0.121, 0.857, 0.1451, 0.8837, 0.1192, 0.9116, 0.0905, 0.8814, 0.08148, 0.6003, 0.06966, 0.6404, 0.05398, 0.6357, 0.07396, 0.5968, 0.2693, 0.9755, 0.3111, 0.9756, 0.3137, 0.992, 0.2693, 0.9999, 0.04937, 0.8075, 0.06696, 0.8464, 0.02662, 0.8682, 0.007926, 0.8205, 0.3111, 0.9756, 0.3526, 0.9696, 0.355, 0.9776, 0.3137, 0.992, 0.06696, 0.8464, 0.0905, 0.8814, 0.05461, 0.9105, 0.02662, 0.8682, 0.09852, 0.5617, 0.07396, 0.5968, 0.06703, 0.5916, 0.3526, 0.9696, 0.3936, 0.9589, 0.355, 0.9776, 0.0905, 0.8814, 0.1192, 0.9116, 0.09013, 0.9457, 0.05461, 0.9105, 0.07396, 0.5968, 0.05398, 0.6357, 0.03835, 0.6277, 0.06703, 0.5916, 0.1192, 0.9116, 0.1523, 0.9366, 0.1313, 0.9727, 0.09013, 0.9457, 0.05398, 0.6357, 0.04104, 0.6781, 0.01598, 0.6709, 0.03835, 0.6277, 0.1523, 0.9366, 0.1889, 0.9558, 0.1762, 0.9908, 0.1313, 0.9727, 0.04104, 0.6781, 0.03615, 0.7221, 0.002809, 0.7193, 0.01598, 0.6709, 0.1889, 0.9558, 0.2282, 0.9689, 0.2228, 0.9998, 0.1762, 0.9908, 0.03615, 0.7221, 0.03932, 0.7656, 0.000101, 0.7699, 0.002809, 0.7193, 0.2282, 0.9689, 0.2693, 0.9755, 0.2693, 0.9999, 0.2228, 0.9998, 0.03932, 0.7656, 0.04937, 0.8075, 0.007926, 0.8205, 0.000101, 0.7699, 0.4636, 0.1143, 0.4925, 0.1518, 0.4696, 0.1633, 0.4499, 0.1247, 0.4232, 0.4801, 0.3736, 0.5065, 0.3559, 0.4673, 0.395, 0.4422, 0.4925, 0.1518, 0.5141, 0.196, 0.4822, 0.2049, 0.4696, 0.1633, 0.3736, 0.5065, 0.3191, 0.5204, 0.3117, 0.4845, 0.3559, 0.4673, 0.5141, 0.196, 0.5264, 0.2453, 0.4869, 0.2482, 0.4822, 0.2049, 0.3191, 0.5204, 0.2637, 0.5207, 0.2643, 0.4921, 0.3117, 0.4845, 0.5264, 0.2453, 0.5279, 0.2973, 0.4836, 0.2917, 0.4869, 0.2482, 0.2637, 0.5207, 0.2117, 0.508, 0.2164, 0.4895, 0.2643, 0.4921, 0.5279, 0.2973, 0.5181, 0.3493, 0.4725, 0.3341, 0.4836, 0.2917, 0.2117, 0.508, 0.167, 0.4854, 0.171, 0.4771, 0.2164, 0.4895, 0.5181, 0.3493, 0.4969, 0.3988, 0.4539, 0.3742, 0.4725, 0.3341, 0.3939, 0.05963, 0.43, 0.08416, 0.4241, 0.09032, 0.167, 0.4854, 0.1296, 0.4577, 0.171, 0.4771, 0.4969, 0.3988, 0.4649, 0.4433, 0.4279, 0.4107, 0.4539, 0.3742, 0.43, 0.08416, 0.4636, 0.1143, 0.4499, 0.1247, 0.4241, 0.09032, 0.4649, 0.4433, 0.4232, 0.4801, 0.395, 0.4422, 0.4279, 0.4107, 0.4836, 0.2917, 0.4725, 0.3341, 0.4351, 0.3198, 0.4466, 0.2842, 0.2164, 0.4895, 0.171, 0.4771, 0.1731, 0.4685, 0.2175, 0.4719, 0.4725, 0.3341, 0.4539, 0.3742, 0.4184, 0.3534, 0.4351, 0.3198, 0.3939, 0.05963, 0.4241, 0.09032, 0.4174, 0.09508, 0.171, 0.4771, 0.1296, 0.4577, 0.1731, 0.4685, 0.4539, 0.3742, 0.4279, 0.4107, 0.3965, 0.3844, 0.4184, 0.3534, 0.4241, 0.09032, 0.4499, 0.1247, 0.4356, 0.1319, 0.4174, 0.09508, 0.4279, 0.4107, 0.395, 0.4422, 0.3696, 0.4121, 0.3965, 0.3844, 0.4499, 0.1247, 0.4696, 0.1633, 0.4476, 0.1701, 0.4356, 0.1319, 0.395, 0.4422, 0.3559, 0.4673, 0.3378, 0.4359, 0.3696, 0.4121, 0.4696, 0.1633, 0.4822, 0.2049, 0.4533, 0.2087, 0.4476, 0.1701, 0.3559, 0.4673, 0.3117, 0.4845, 0.3014, 0.4546, 0.3378, 0.4359, 0.4822, 0.2049, 0.4869, 0.2482, 0.453, 0.247, 0.4533, 0.2087, 0.3117, 0.4845, 0.2643, 0.4921, 0.2609, 0.467, 0.3014, 0.4546, 0.4869, 0.2482, 0.4836, 0.2917, 0.4466, 0.2842, 0.453, 0.247, 0.2643, 0.4921, 0.2164, 0.4895, 0.2175, 0.4719, 0.2609, 0.467, 0.3696, 0.4121, 0.3378, 0.4359, 0.32, 0.4099, 0.3465, 0.3873, 0.4476, 0.1701, 0.4533, 0.2087, 0.4272, 0.2089, 0.4266, 0.1732, 0.3378, 0.4359, 0.3014, 0.4546, 0.2894, 0.4295, 0.32, 0.4099, 0.4533, 0.2087, 0.453, 0.247, 0.4231, 0.243, 0.4272, 0.2089, 0.3014, 0.4546, 0.2609, 0.467, 0.2546, 0.4451, 0.2894, 0.4295, 0.453, 0.247, 0.4466, 0.2842, 0.4154, 0.2755, 0.4231, 0.243, 0.2609, 0.467, 0.2175, 0.4719, 0.2158, 0.4557, 0.2546, 0.4451, 0.4466, 0.2842, 0.4351, 0.3198, 0.4035, 0.3062, 0.4154, 0.2755, 0.2175, 0.4719, 0.1731, 0.4685, 0.1737, 0.4599, 0.2158, 0.4557, 0.4351, 0.3198, 0.4184, 0.3534, 0.3881, 0.3352, 0.4035, 0.3062, 0.3939, 0.05963, 0.4174, 0.09508, 0.4101, 0.09838, 0.1731, 0.4685, 0.1296, 0.4577, 0.1737, 0.4599, 0.4184, 0.3534, 0.3965, 0.3844, 0.3692, 0.3623, 0.3881, 0.3352, 0.4174, 0.09508, 0.4356, 0.1319, 0.4211, 0.1363, 0.4101, 0.09838, 0.3965, 0.3844, 0.3696, 0.4121, 0.3465, 0.3873, 0.3692, 0.3623, 0.4356, 0.1319, 0.4476, 0.1701, 0.4266, 0.1732, 0.4211, 0.1363, 0.2158, 0.4557, 0.1737, 0.4599, 0.1727, 0.4518, 0.2118, 0.441, 0.4035, 0.3062, 0.3881, 0.3352, 0.3615, 0.3189, 0.3759, 0.2932, 0.3939, 0.05963, 0.4101, 0.09838, 0.4025, 0.1003, 0.1737, 0.4599, 0.1296, 0.4577, 0.1727, 0.4518, 0.3881, 0.3352, 0.3692, 0.3623, 0.3447, 0.3433, 0.3615, 0.3189, 0.4101, 0.09838, 0.4211, 0.1363, 0.4069, 0.1382, 0.4025, 0.1003, 0.3692, 0.3623, 0.3465, 0.3873, 0.3251, 0.3664, 0.3447, 0.3433, 0.4211, 0.1363, 0.4266, 0.1732, 0.407, 0.1735, 0.4069, 0.1382, 0.3465, 0.3873, 0.32, 0.4099, 0.3024, 0.3881, 0.3251, 0.3664, 0.4266, 0.1732, 0.4272, 0.2089, 0.4035, 0.2064, 0.407, 0.1735, 0.32, 0.4099, 0.2894, 0.4295, 0.2763, 0.4081, 0.3024, 0.3881, 0.4272, 0.2089, 0.4231, 0.243, 0.3969, 0.2371, 0.4035, 0.2064, 0.2894, 0.4295, 0.2546, 0.4451, 0.2463, 0.426, 0.2763, 0.4081, 0.4231, 0.243, 0.4154, 0.2755, 0.3877, 0.266, 0.3969, 0.2371, 0.2546, 0.4451, 0.2158, 0.4557, 0.2118, 0.441, 0.2463, 0.426, 0.4154, 0.2755, 0.4035, 0.3062, 0.3759, 0.2932, 0.3877, 0.266, 0.3024, 0.3881, 0.2763, 0.4081, 0.2625, 0.3897, 0.2851, 0.3692, 0.4035, 0.2064, 0.3969, 0.2371, 0.3733, 0.2298, 0.382, 0.2018, 0.2763, 0.4081, 0.2463, 0.426, 0.2363, 0.4093, 0.2625, 0.3897, 0.3969, 0.2371, 0.3877, 0.266, 0.363, 0.256, 0.3733, 0.2298, 0.2463, 0.426, 0.2118, 0.441, 0.2059, 0.4277, 0.2363, 0.4093, 0.3877, 0.266, 0.3759, 0.2932, 0.3511, 0.2806, 0.363, 0.256, 0.2118, 0.441, 0.1727, 0.4518, 0.1704, 0.4441, 0.2059, 0.4277, 0.3759, 0.2932, 0.3615, 0.3189, 0.3375, 0.304, 0.3511, 0.2806, 0.3939, 0.05963, 0.4025, 0.1003, 0.395, 0.1008, 0.1727, 0.4518, 0.1296, 0.4577, 0.1704, 0.4441, 0.3615, 0.3189, 0.3447, 0.3433, 0.3221, 0.3265, 0.3375, 0.304, 0.4025, 0.1003, 0.4069, 0.1382, 0.3932, 0.1379, 0.395, 0.1008, 0.3447, 0.3433, 0.3251, 0.3664, 0.3048, 0.3482, 0.3221, 0.3265, 0.4069, 0.1382, 0.407, 0.1735, 0.3887, 0.1713, 0.3932, 0.1379, 0.3251, 0.3664, 0.3024, 0.3881, 0.2851, 0.3692, 0.3048, 0.3482, 0.407, 0.1735, 0.4035, 0.2064, 0.382, 0.2018, 0.3887, 0.1713, 0.3939, 0.05963, 0.395, 0.1008, 0.3875, 0.1, 0.1704, 0.4441, 0.1296, 0.4577, 0.1669, 0.4371, 0.3375, 0.304, 0.3221, 0.3265, 0.301, 0.3113, 0.3153, 0.2901, 0.395, 0.1008, 0.3932, 0.1379, 0.3801, 0.1356, 0.3875, 0.1, 0.3221, 0.3265, 0.3048, 0.3482, 0.2853, 0.3321, 0.301, 0.3113, 0.3932, 0.1379, 0.3887, 0.1713, 0.3716, 0.1671, 0.3801, 0.1356, 0.3048, 0.3482, 0.2851, 0.3692, 0.2678, 0.3528, 0.2853, 0.3321, 0.3887, 0.1713, 0.382, 0.2018, 0.3621, 0.1955, 0.3716, 0.1671, 0.2851, 0.3692, 0.2625, 0.3897, 0.248, 0.3737, 0.2678, 0.3528, 0.382, 0.2018, 0.3733, 0.2298, 0.3518, 0.2214, 0.3621, 0.1955, 0.2625, 0.3897, 0.2363, 0.4093, 0.2252, 0.3947, 0.248, 0.3737, 0.3733, 0.2298, 0.363, 0.256, 0.3404, 0.2455, 0.3518, 0.2214, 0.2363, 0.4093, 0.2059, 0.4277, 0.1985, 0.416, 0.2252, 0.3947, 0.363, 0.256, 0.3511, 0.2806, 0.3284, 0.2683, 0.3404, 0.2455, 0.2059, 0.4277, 0.1704, 0.4441, 0.1669, 0.4371, 0.1985, 0.416, 0.3511, 0.2806, 0.3375, 0.304, 0.3153, 0.2901, 0.3284, 0.2683, 0.3621, 0.1955, 0.3518, 0.2214, 0.3316, 0.2119, 0.3436, 0.1877, 0.248, 0.3737, 0.2252, 0.3947, 0.213, 0.382, 0.2329, 0.3596, 0.3518, 0.2214, 0.3404, 0.2455, 0.3196, 0.2345, 0.3316, 0.2119, 0.2252, 0.3947, 0.1985, 0.416, 0.1899, 0.4057, 0.213, 0.382, 0.3404, 0.2455, 0.3284, 0.2683, 0.3071, 0.256, 0.3196, 0.2345, 0.1985, 0.416, 0.1669, 0.4371, 0.1624, 0.431, 0.1899, 0.4057, 0.3284, 0.2683, 0.3153, 0.2901, 0.2943, 0.2767, 0.3071, 0.256, 0.3939, 0.05963, 0.3875, 0.1, 0.3805, 0.0981, 0.1669, 0.4371, 0.1296, 0.4577, 0.1624, 0.431, 0.3153, 0.2901, 0.301, 0.3113, 0.2807, 0.2971, 0.2943, 0.2767, 0.3875, 0.1, 0.3801, 0.1356, 0.3678, 0.1317, 0.3805, 0.0981, 0.301, 0.3113, 0.2853, 0.3321, 0.2663, 0.3175, 0.2807, 0.2971, 0.3801, 0.1356, 0.3716, 0.1671, 0.3556, 0.1612, 0.3678, 0.1317, 0.2853, 0.3321, 0.2678, 0.3528, 0.2504, 0.3382, 0.2663, 0.3175, 0.3716, 0.1671, 0.3621, 0.1955, 0.3436, 0.1877, 0.3556, 0.1612, 0.2678, 0.3528, 0.248, 0.3737, 0.2329, 0.3596, 0.2504, 0.3382, 0.2943, 0.2767, 0.2807, 0.2971, 0.2608, 0.2837, 0.2739, 0.2637, 0.3805, 0.0981, 0.3678, 0.1317, 0.3563, 0.1262, 0.3738, 0.09503, 0.2807, 0.2971, 0.2663, 0.3175, 0.2473, 0.3042, 0.2608, 0.2837, 0.3678, 0.1317, 0.3556, 0.1612, 0.3407, 0.1537, 0.3563, 0.1262, 0.2663, 0.3175, 0.2504, 0.3382, 0.2328, 0.3251, 0.2473, 0.3042, 0.3556, 0.1612, 0.3436, 0.1877, 0.3263, 0.1785, 0.3407, 0.1537, 0.2504, 0.3382, 0.2329, 0.3596, 0.2171, 0.3472, 0.2328, 0.3251, 0.3436, 0.1877, 0.3316, 0.2119, 0.3127, 0.2014, 0.3263, 0.1785, 0.2329, 0.3596, 0.213, 0.382, 0.1998, 0.3709, 0.2171, 0.3472, 0.3316, 0.2119, 0.3196, 0.2345, 0.2997, 0.223, 0.3127, 0.2014, 0.213, 0.382, 0.1899, 0.4057, 0.1801, 0.3969, 0.1998, 0.3709, 0.3196, 0.2345, 0.3071, 0.256, 0.2868, 0.2436, 0.2997, 0.223, 0.1899, 0.4057, 0.1624, 0.431, 0.157, 0.4257, 0.1801, 0.3969, 0.3071, 0.256, 0.2943, 0.2767, 0.2739, 0.2637, 0.2868, 0.2436, 0.3939, 0.05963, 0.3805, 0.0981, 0.3738, 0.09503, 0.1624, 0.431, 0.1296, 0.4577, 0.157, 0.4257, 0.2171, 0.3472, 0.1998, 0.3709, 0.1857, 0.3615, 0.2006, 0.3363, 0.3127, 0.2014, 0.2997, 0.223, 0.2806, 0.2106, 0.2947, 0.1898, 0.1998, 0.3709, 0.1801, 0.3969, 0.1693, 0.3895, 0.1857, 0.3615, 0.2997, 0.223, 0.2868, 0.2436, 0.267, 0.2308, 0.2806, 0.2106, 0.1801, 0.3969, 0.157, 0.4257, 0.1508, 0.4213, 0.1693, 0.3895, 0.2868, 0.2436, 0.2739, 0.2637, 0.2539, 0.2508, 0.267, 0.2308, 0.3939, 0.05963, 0.3738, 0.09503, 0.3678, 0.09093, 0.157, 0.4257, 0.1296, 0.4577, 0.1508, 0.4213, 0.2739, 0.2637, 0.2608, 0.2837, 0.2409, 0.2709, 0.2539, 0.2508, 0.3738, 0.09503, 0.3563, 0.1262, 0.3458, 0.1191, 0.3678, 0.09093, 0.2608, 0.2837, 0.2473, 0.3042, 0.228, 0.2917, 0.2409, 0.2709, 0.3563, 0.1262, 0.3407, 0.1537, 0.3268, 0.1446, 0.3458, 0.1191, 0.2473, 0.3042, 0.2328, 0.3251, 0.2146, 0.3133, 0.228, 0.2917, 0.3407, 0.1537, 0.3263, 0.1785, 0.31, 0.1679, 0.3268, 0.1446, 0.2328, 0.3251, 0.2171, 0.3472, 0.2006, 0.3363, 0.2146, 0.3133, 0.3263, 0.1785, 0.3127, 0.2014, 0.2947, 0.1898, 0.31, 0.1679, 0.3678, 0.09093, 0.3458, 0.1191, 0.3361, 0.1106, 0.3625, 0.08587, 0.2409, 0.2709, 0.228, 0.2917, 0.2081, 0.2798, 0.2207, 0.2583, 0.3458, 0.1191, 0.3268, 0.1446, 0.3138, 0.1339, 0.3361, 0.1106, 0.228, 0.2917, 0.2146, 0.3133, 0.1956, 0.3024, 0.2081, 0.2798, 0.3268, 0.1446, 0.31, 0.1679, 0.2944, 0.1559, 0.3138, 0.1339, 0.2146, 0.3133, 0.2006, 0.3363, 0.1831, 0.3268, 0.1956, 0.3024, 0.31, 0.1679, 0.2947, 0.1898, 0.2772, 0.1769, 0.2944, 0.1559, 0.2006, 0.3363, 0.1857, 0.3615, 0.1705, 0.3536, 0.1831, 0.3268, 0.2947, 0.1898, 0.2806, 0.2106, 0.2617, 0.1974, 0.2772, 0.1769, 0.1857, 0.3615, 0.1693, 0.3895, 0.1576, 0.3836, 0.1705, 0.3536, 0.2806, 0.2106, 0.267, 0.2308, 0.2473, 0.2175, 0.2617, 0.1974, 0.1693, 0.3895, 0.1508, 0.4213, 0.144, 0.4181, 0.1576, 0.3836, 0.267, 0.2308, 0.2539, 0.2508, 0.2337, 0.2377, 0.2473, 0.2175, 0.3939, 0.05963, 0.3678, 0.09093, 0.3625, 0.08587, 0.1508, 0.4213, 0.1296, 0.4577, 0.144, 0.4181, 0.2539, 0.2508, 0.2409, 0.2709, 0.2207, 0.2583, 0.2337, 0.2377, 0.2772, 0.1769, 0.2617, 0.1974, 0.243, 0.183, 0.2602, 0.1625, 0.1705, 0.3536, 0.1576, 0.3836, 0.145, 0.3794, 0.1543, 0.3473, 0.2617, 0.1974, 0.2473, 0.2175, 0.2273, 0.2034, 0.243, 0.183, 0.1576, 0.3836, 0.144, 0.4181, 0.1368, 0.4159, 0.145, 0.3794, 0.2473, 0.2175, 0.2337, 0.2377, 0.2129, 0.2243, 0.2273, 0.2034, 0.3939, 0.05963, 0.3625, 0.08587, 0.3581, 0.07994, 0.144, 0.4181, 0.1296, 0.4577, 0.1368, 0.4159, 0.2337, 0.2377, 0.2207, 0.2583, 0.1995, 0.2459, 0.2129, 0.2243, 0.3625, 0.08587, 0.3361, 0.1106, 0.3276, 0.1007, 0.3581, 0.07994, 0.2207, 0.2583, 0.2081, 0.2798, 0.1872, 0.2685, 0.1995, 0.2459, 0.3361, 0.1106, 0.3138, 0.1339, 0.3018, 0.1215, 0.3276, 0.1007, 0.2081, 0.2798, 0.1956, 0.3024, 0.1755, 0.2926, 0.1872, 0.2685, 0.3138, 0.1339, 0.2944, 0.1559, 0.2796, 0.1421, 0.3018, 0.1215, 0.1956, 0.3024, 0.1831, 0.3268, 0.1645, 0.3186, 0.1755, 0.2926, 0.2944, 0.1559, 0.2772, 0.1769, 0.2602, 0.1625, 0.2796, 0.1421, 0.1831, 0.3268, 0.1705, 0.3536, 0.1543, 0.3473, 0.1645, 0.3186, 0.1995, 0.2459, 0.1872, 0.2685, 0.1648, 0.2576, 0.1771, 0.2331, 0.3276, 0.1007, 0.3018, 0.1215, 0.2909, 0.1074, 0.3204, 0.08938, 0.1872, 0.2685, 0.1755, 0.2926, 0.1539, 0.2836, 0.1648, 0.2576, 0.3018, 0.1215, 0.2796, 0.1421, 0.2655, 0.1265, 0.2909, 0.1074, 0.1755, 0.2926, 0.1645, 0.3186, 0.1445, 0.3118, 0.1539, 0.2836, 0.2796, 0.1421, 0.2602, 0.1625, 0.2433, 0.1463, 0.2655, 0.1265, 0.1645, 0.3186, 0.1543, 0.3473, 0.1369, 0.3427, 0.1445, 0.3118, 0.2602, 0.1625, 0.243, 0.183, 0.2239, 0.1669, 0.2433, 0.1463, 0.1543, 0.3473, 0.145, 0.3794, 0.1316, 0.3768, 0.1369, 0.3427, 0.243, 0.183, 0.2273, 0.2034, 0.2065, 0.1881, 0.2239, 0.1669, 0.145, 0.3794, 0.1368, 0.4159, 0.1291, 0.415, 0.1316, 0.3768, 0.2273, 0.2034, 0.2129, 0.2243, 0.191, 0.2101, 0.2065, 0.1881, 0.3939, 0.05963, 0.3581, 0.07994, 0.3547, 0.07324, 0.1368, 0.4159, 0.1296, 0.4577, 0.1291, 0.415, 0.2129, 0.2243, 0.1995, 0.2459, 0.1771, 0.2331, 0.191, 0.2101, 0.3581, 0.07994, 0.3276, 0.1007, 0.3204, 0.08938, 0.3547, 0.07324, 0.1369, 0.3427, 0.1316, 0.3768, 0.1175, 0.3762, 0.1183, 0.34, 0.2239, 0.1669, 0.2065, 0.1881, 0.1846, 0.1712, 0.2042, 0.1489, 0.1316, 0.3768, 0.1291, 0.415, 0.1213, 0.4155, 0.1175, 0.3762, 0.2065, 0.1881, 0.191, 0.2101, 0.1675, 0.1949, 0.1846, 0.1712, 0.3939, 0.05963, 0.3547, 0.07324, 0.3523, 0.06587, 0.1291, 0.415, 0.1296, 0.4577, 0.1213, 0.4155, 0.191, 0.2101, 0.1771, 0.2331, 0.1528, 0.2201, 0.1675, 0.1949, 0.3547, 0.07324, 0.3204, 0.08938, 0.3146, 0.07658, 0.3523, 0.06587, 0.1771, 0.2331, 0.1648, 0.2576, 0.1402, 0.2469, 0.1528, 0.2201, 0.3204, 0.08938, 0.2909, 0.1074, 0.2813, 0.09116, 0.3146, 0.07658, 0.1648, 0.2576, 0.1539, 0.2836, 0.1302, 0.2757, 0.1402, 0.2469, 0.2909, 0.1074, 0.2655, 0.1265, 0.252, 0.1085, 0.2813, 0.09116, 0.1539, 0.2836, 0.1445, 0.3118, 0.1227, 0.3066, 0.1302, 0.2757, 0.2655, 0.1265, 0.2433, 0.1463, 0.2264, 0.1278, 0.252, 0.1085, 0.1445, 0.3118, 0.1369, 0.3427, 0.1183, 0.34, 0.1227, 0.3066, 0.2433, 0.1463, 0.2239, 0.1669, 0.2042, 0.1489, 0.2264, 0.1278, 0.1402, 0.2469, 0.1302, 0.2757, 0.1039, 0.269, 0.113, 0.2367, 0.2813, 0.09116, 0.252, 0.1085, 0.2395, 0.08765, 0.2732, 0.07264, 0.1302, 0.2757, 0.1227, 0.3066, 0.0988, 0.3033, 0.1039, 0.269, 0.252, 0.1085, 0.2264, 0.1278, 0.2095, 0.1063, 0.2395, 0.08765, 0.1227, 0.3066, 0.1183, 0.34, 0.09821, 0.3397, 0.0988, 0.3033, 0.2264, 0.1278, 0.2042, 0.1489, 0.1835, 0.128, 0.2095, 0.1063, 0.1183, 0.34, 0.1175, 0.3762, 0.1029, 0.3778, 0.09821, 0.3397, 0.2042, 0.1489, 0.1846, 0.1712, 0.1609, 0.152, 0.1835, 0.128, 0.1175, 0.3762, 0.1213, 0.4155, 0.1134, 0.4173, 0.1029, 0.3778, 0.1846, 0.1712, 0.1675, 0.1949, 0.1416, 0.1782, 0.1609, 0.152, 0.3939, 0.05963, 0.3523, 0.06587, 0.3513, 0.05798, 0.1213, 0.4155, 0.1296, 0.4577, 0.1134, 0.4173, 0.1675, 0.1949, 0.1528, 0.2201, 0.1256, 0.2064, 0.1416, 0.1782, 0.3523, 0.06587, 0.3146, 0.07658, 0.3107, 0.06235, 0.3513, 0.05798, 0.1528, 0.2201, 0.1402, 0.2469, 0.113, 0.2367, 0.1256, 0.2064, 0.3146, 0.07658, 0.2813, 0.09116, 0.2732, 0.07264, 0.3107, 0.06235, 0.1029, 0.3778, 0.1134, 0.4173, 0.1058, 0.4205, 0.08784, 0.3819, 0.1609, 0.152, 0.1416, 0.1782, 0.1122, 0.1595, 0.1346, 0.1298, 0.3939, 0.05963, 0.3513, 0.05798, 0.3518, 0.04976, 0.1134, 0.4173, 0.1296, 0.4577, 0.1058, 0.4205, 0.1416, 0.1782, 0.1256, 0.2064, 0.0944, 0.1919, 0.1122, 0.1595, 0.3513, 0.05798, 0.3107, 0.06235, 0.309, 0.04673, 0.3518, 0.04976, 0.1256, 0.2064, 0.113, 0.2367, 0.08205, 0.2269, 0.0944, 0.1919, 0.3107, 0.06235, 0.2732, 0.07264, 0.2672, 0.05151, 0.309, 0.04673, 0.113, 0.2367, 0.1039, 0.269, 0.07428, 0.2638, 0.08205, 0.2269, 0.2732, 0.07264, 0.2395, 0.08765, 0.2281, 0.0633, 0.2672, 0.05151, 0.1039, 0.269, 0.0988, 0.3033, 0.07231, 0.3025, 0.07428, 0.2638, 0.2395, 0.08765, 0.2095, 0.1063, 0.1926, 0.08092, 0.2281, 0.0633, 0.0988, 0.3033, 0.09821, 0.3397, 0.07668, 0.3422, 0.07231, 0.3025, 0.2095, 0.1063, 0.1835, 0.128, 0.1615, 0.1034, 0.1926, 0.08092, 0.09821, 0.3397, 0.1029, 0.3778, 0.08784, 0.3819, 0.07668, 0.3422, 0.1835, 0.128, 0.1609, 0.152, 0.1346, 0.1298, 0.1615, 0.1034, 0.2672, 0.05151, 0.2281, 0.0633, 0.2185, 0.03454, 0.2639, 0.02742, 0.07428, 0.2638, 0.07231, 0.3025, 0.04271, 0.3051, 0.04002, 0.261, 0.2281, 0.0633, 0.1926, 0.08092, 0.1759, 0.05046, 0.2185, 0.03454, 0.07231, 0.3025, 0.07668, 0.3422, 0.05373, 0.3484, 0.04271, 0.3051, 0.1926, 0.08092, 0.1615, 0.1034, 0.1374, 0.0733, 0.1759, 0.05046, 0.07668, 0.3422, 0.08784, 0.3819, 0.07277, 0.3889, 0.05373, 0.3484, 0.1615, 0.1034, 0.1346, 0.1298, 0.1047, 0.1032, 0.1374, 0.0733, 0.08784, 0.3819, 0.1058, 0.4205, 0.09873, 0.4253, 0.07277, 0.3889, 0.1346, 0.1298, 0.1122, 0.1595, 0.07827, 0.138, 0.1047, 0.1032, 0.3939, 0.05963, 0.3518, 0.04976, 0.3538, 0.04145, 0.1058, 0.4205, 0.1296, 0.4577, 0.09873, 0.4253, 0.1122, 0.1595, 0.0944, 0.1919, 0.05841, 0.1763, 0.07827, 0.138, 0.3518, 0.04976, 0.309, 0.04673, 0.31, 0.02987, 0.3538, 0.04145, 0.0944, 0.1919, 0.08205, 0.2269, 0.04529, 0.2176, 0.05841, 0.1763, 0.309, 0.04673, 0.2672, 0.05151, 0.2639, 0.02742, 0.31, 0.02987, 0.08205, 0.2269, 0.07428, 0.2638, 0.04002, 0.261, 0.04529, 0.2176, 0.1047, 0.1032, 0.07827, 0.138, 0.03766, 0.1129, 0.06977, 0.07066, 0.3939, 0.05963, 0.3538, 0.04145, 0.3575, 0.03336, 0.09873, 0.4253, 0.1296, 0.4577, 0.09243, 0.4316, 0.07827, 0.138, 0.05841, 0.1763, 0.01586, 0.1597, 0.03766, 0.1129, 0.3538, 0.04145, 0.31, 0.02987, 0.3144, 0.01209, 0.3575, 0.03336, 0.05841, 0.1763, 0.04529, 0.2176, 0.002295, 0.2094, 0.01586, 0.1597, 0.31, 0.02987, 0.2639, 0.02742, 0.2646, 0.000101, 0.3144, 0.01209, 0.04529, 0.2176, 0.04002, 0.261, 0.000101, 0.2615, 0.002295, 0.2094, 0.2639, 0.02742, 0.2185, 0.03454, 0.2118, 0.000101, 0.2646, 0.000101, 0.04002, 0.261, 0.04271, 0.3051, 0.009553, 0.3124, 0.000101, 0.2615, 0.2185, 0.03454, 0.1759, 0.05046, 0.1597, 0.0124, 0.2118, 0.000101, 0.04271, 0.3051, 0.05373, 0.3484, 0.0296, 0.3592, 0.009553, 0.3124, 0.1759, 0.05046, 0.1374, 0.0733, 0.1113, 0.03617, 0.1597, 0.0124, 0.05373, 0.3484, 0.07277, 0.3889, 0.0582, 0.3993, 0.0296, 0.3592, 0.1374, 0.0733, 0.1047, 0.1032, 0.06977, 0.07066, 0.1113, 0.03617, 0.07277, 0.3889, 0.09873, 0.4253, 0.09243, 0.4316, 0.0582, 0.3993])
me_cylinder.materials.append(mat_material_001)
me_cylinder.materials.append(mat_material_002)
me_cylinder.use_remesh_preserve_volume = False
me_cylinder.use_remesh_preserve_attributes = False
me_cylinder.use_mirror_vertex_groups = False
me_cylinder.update()

# ---- objects
ob_pin = bpy.data.objects.new('Pin', me_cylinder)

# ---- transforms, parenting, visibility, modifiers, constraints
ob_pin.location = (0.0, 0.0, 0.0)
ob_pin.lineart.crease_threshold = 0.0

# ---- collection membership
col_collection_1.objects.link(ob_pin)

# ---- scene / render settings (as saved in the file)
scene.frame_start = 1; scene.frame_end = 250; scene.frame_set(1)
scene.render.engine = 'CYCLES'
scene.render.resolution_percentage = 50
scene.render.dither_intensity = 0.0
scene.cycles.use_denoising = False
scene.cycles.samples = 128
scene.cycles.sampling_pattern = 'TABULATED_SOBOL'
scene.cycles.light_sampling_threshold = 0.0
scene.cycles.use_adaptive_sampling = False
scene.cycles.use_light_tree = False
scene.cycles.blur_glossy = 0.0
scene.cycles.sample_clamp_indirect = 0.0
scene.view_settings.view_transform = 'Standard'
bpy.context.view_layer.update()

# ---- added for rendering (the .blend has no active camera and no usable light): camera, sun
cam_auto = bpy.data.cameras.new('AutoCamera')
cam_auto.lens = 50.0
cam_auto.sensor_width = 36.0
cam_auto.clip_end = 1000.0
ob_auto_camera = bpy.data.objects.new('AutoCamera', cam_auto)
scene.collection.objects.link(ob_auto_camera)
ob_auto_camera.location = (7.84913, -9.41895, 9.36142)
ob_auto_camera.rotation_euler = (1.09748, -7.21219e-08, 0.694738)
scene.camera = ob_auto_camera
light_auto_sun = bpy.data.lights.new('AutoSun', 'SUN')
light_auto_sun.energy = 3.0
light_auto_sun.angle = 0.0523599
ob_auto_sun = bpy.data.objects.new('AutoSun', light_auto_sun)
scene.collection.objects.link(ob_auto_sun)
ob_auto_sun.rotation_euler = (0.872665, 0.174533, 0.523599)
bpy.context.view_layer.update()
